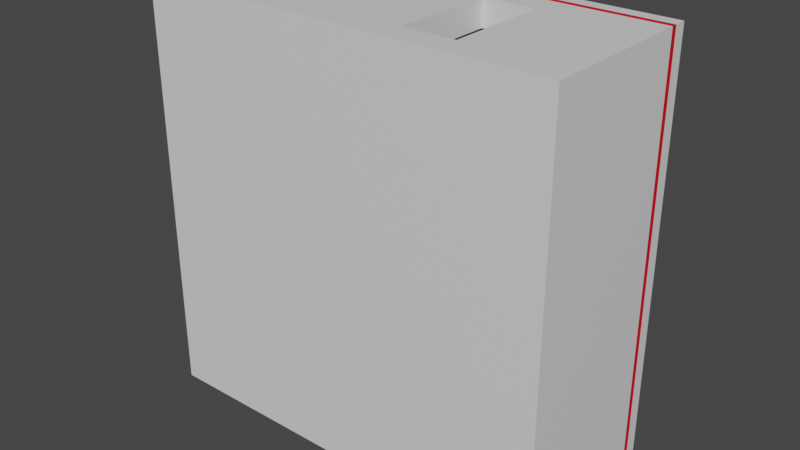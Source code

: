 # Source: storeA.blend  (saved by Blender 2.90.8; exported with 4.5.12 LTS)
import bpy
from mathutils import Matrix  # noqa: F401  (used for matrix-valued properties, if any)

bpy.ops.wm.read_factory_settings(use_empty=True)
scene = bpy.context.scene
scene.name = 'Scene'

# ---- collections
col_collection = bpy.data.collections.new('Collection'); scene.collection.children.link(col_collection)

# ---- materials (node trees are filled in below, after node groups)
mat_material = bpy.data.materials.new('Material')
mat_material.alpha_threshold = 0.0
mat_material.use_transparent_shadow = False
mat_material.line_color = (0.0, 0.0, 0.0, 1.0)
mat_trim = bpy.data.materials.new('Trim')
mat_trim.use_transparent_shadow = False
mat_floor = bpy.data.materials.new('Floor')
mat_floor.use_transparent_shadow = False

# ---- material node trees
mat_material.use_nodes = True; mat_material.node_tree.nodes.clear()
_N = mat_material.node_tree.nodes; _L = mat_material.node_tree.links
n0 = _N.new('ShaderNodeOutputMaterial'); n0.name = 'Material Output'; n0.location = (300, 300)
n1 = _N.new('ShaderNodeBsdfPrincipled'); n1.name = 'Principled BSDF'; n1.location = (10, 300)
n1.distribution = 'GGX'
n1.subsurface_method = 'BURLEY'
n1.inputs[2].default_value = 0.4
n1.inputs[3].default_value = 1.45
n1.inputs[27].default_value = (0.0, 0.0, 0.0, 1.0)
n1.inputs[28].default_value = 1.0
_L.new(n1.outputs[0], n0.inputs[0])
n0.is_active_output = True
mat_trim.use_nodes = True; mat_trim.node_tree.nodes.clear()
_N = mat_trim.node_tree.nodes; _L = mat_trim.node_tree.links
n0 = _N.new('ShaderNodeBsdfPrincipled'); n0.name = 'Principled BSDF'; n0.location = (10, 300)
n0.distribution = 'GGX'
n0.subsurface_method = 'BURLEY'
n0.inputs[0].default_value = (0.8, 0.0, 0.0116, 1.0)
n0.inputs[3].default_value = 1.45
n0.inputs[27].default_value = (0.0, 0.0, 0.0, 1.0)
n0.inputs[28].default_value = 1.0
n1 = _N.new('ShaderNodeOutputMaterial'); n1.name = 'Material Output'; n1.location = (300, 300)
_L.new(n0.outputs[0], n1.inputs[0])
n1.is_active_output = True
mat_floor.use_nodes = True; mat_floor.node_tree.nodes.clear()
_N = mat_floor.node_tree.nodes; _L = mat_floor.node_tree.links
n0 = _N.new('ShaderNodeBsdfPrincipled'); n0.name = 'Principled BSDF'; n0.location = (10, 300)
n0.distribution = 'GGX'
n0.subsurface_method = 'BURLEY'
n0.inputs[0].default_value = (0.1282, 0.1282, 0.1282, 1.0)
n0.inputs[3].default_value = 1.45
n0.inputs[27].default_value = (0.0, 0.0, 0.0, 1.0)
n0.inputs[28].default_value = 1.0
n1 = _N.new('ShaderNodeOutputMaterial'); n1.name = 'Material Output'; n1.location = (300, 300)
_L.new(n0.outputs[0], n1.inputs[0])
n1.is_active_output = True

# ---- world
world_world = bpy.data.worlds.new('World'); scene.world = world_world
world_world.use_nodes = True; world_world.node_tree.nodes.clear()
_N = world_world.node_tree.nodes; _L = world_world.node_tree.links
n0 = _N.new('ShaderNodeOutputWorld'); n0.name = 'World Output'; n0.location = (300, 300)
n1 = _N.new('ShaderNodeBackground'); n1.name = 'Background'; n1.location = (10, 300)
n1.inputs[0].default_value = (0.05088, 0.05088, 0.05088, 1.0)
_L.new(n1.outputs[0], n0.inputs[0])
n0.is_active_output = True
world_world.color = (0.05088, 0.05088, 0.05088)
world_world.use_sun_shadow = False
world_world.sun_shadow_jitter_overblur = 0.0

# ---- meshes
me_cube = bpy.data.meshes.new('Cube')
me_cube.from_pydata([(1.0, 1.0, -1.0), (1.0, 2.384e-07, -1.0), (1.0, 1.0, 1.0), (1.0, 0.0, 1.0), (-1.0, 1.0, -1.0), (-1.0, 2.384e-07, -1.0), (-1.0, 1.0, 1.0), (-1.0, 0.0, 1.0), (2.0, 1.0, -1.0), (2.0, 2.384e-07, -1.0), (2.0, 1.0, 1.0), (2.0, 0.0, 1.0), (-2.0, 2.384e-07, -1.0), (-2.0, 0.0, 1.0), (-2.0, 1.0, 1.0), (-2.0, 1.0, -1.0), (1.0, 7.153e-07, -2.0), (-1.0, 7.153e-07, -2.0), (1.0, 1.0, -2.0), (-1.0, 1.0, -2.0), (2.0, 1.0, -2.0), (2.0, 7.153e-07, -2.0), (-2.0, 1.0, -2.0), (-2.0, 7.153e-07, -2.0), (-1.0, 0.0, 2.0), (-1.0, 1.0, 2.0), (1.0, 1.0, 2.0), (1.0, 0.0, 2.0), (2.0, 1.0, 2.0), (2.0, 0.0, 2.0), (-2.0, 0.0, 2.0), (-2.0, 1.0, 2.0), (-1.0, -4.768e-07, 4.0), (-1.0, 1.0, 4.0), (1.0, 1.0, 4.0), (1.0, -4.768e-07, 4.0), (2.0, 1.0, 4.0), (2.0, -4.768e-07, 4.0), (-2.0, -4.768e-07, 4.0), (-2.0, 1.0, 4.0), (-4.0, 2.384e-07, -1.0), (-4.0, 0.0, 1.0), (-4.0, 1.0, 1.0), (-4.0, 1.0, -1.0), (-4.0, 1.0, -2.0), (-4.0, 7.153e-07, -2.0), (-4.0, -4.768e-07, 4.0), (-4.0, 0.0, 2.0), (-4.0, 1.0, 2.0), (-4.0, 1.0, 4.0), (-4.0, 4.768e-07, -4.0), (-2.0, 4.768e-07, -4.0), (1.0, 4.768e-07, -4.0), (-1.0, 4.768e-07, -4.0), (1.0, 1.0, -4.0), (-1.0, 1.0, -4.0), (2.0, 1.0, -4.0), (2.0, 4.768e-07, -4.0), (-2.0, 1.0, -4.0), (-4.0, 1.0, -4.0), (4.0, 0.0, 1.0), (4.0, 0.0, 2.0), (4.0, 1.0, -1.0), (4.0, 2.384e-07, -1.0), (4.0, 1.0, 1.0), (4.0, 1.0, -4.0), (4.0, 1.0, -2.0), (4.0, 7.153e-07, -2.0), (4.0, 4.768e-07, -4.0), (4.0, 1.0, 2.0), (4.0, 1.0, 4.0), (4.0, -4.768e-07, 4.0), (-4.0, 9.537e-07, -5.0), (-2.0, 9.537e-07, -5.0), (1.0, 9.537e-07, -5.0), (-1.0, 9.537e-07, -5.0), (1.0, 1.0, -5.0), (-1.0, 1.0, -5.0), (2.0, 1.0, -5.0), (2.0, 9.537e-07, -5.0), (-2.0, 1.0, -5.0), (-4.0, 1.0, -5.0), (4.0, 1.0, -5.0), (4.0, 9.537e-07, -5.0), (-5.0, 2.384e-07, -1.0), (-5.0, 0.0, 1.0), (-5.0, 1.0, 1.0), (-5.0, 1.0, -1.0), (-5.0, 1.0, -2.0), (-5.0, 7.153e-07, -2.0), (-5.0, -4.768e-07, 4.0), (-5.0, 0.0, 2.0), (-5.0, 1.0, 2.0), (-5.0, 1.0, 4.0), (-5.0, 9.537e-07, -5.0), (-5.0, 4.768e-07, -4.0), (-5.0, 1.0, -4.0), (-5.0, 1.0, -5.0), (-1.0, -4.768e-07, 5.0), (-1.0, 1.0, 5.0), (1.0, 1.0, 5.0), (1.0, -4.768e-07, 5.0), (2.0, 1.0, 5.0), (2.0, -4.768e-07, 5.0), (-2.0, -4.768e-07, 5.0), (-2.0, 1.0, 5.0), (-5.0, 1.0, 5.0), (-4.0, 1.0, 5.0), (-4.0, -4.768e-07, 5.0), (4.0, 1.0, 5.0), (4.0, -4.768e-07, 5.0), (-5.0, -4.768e-07, 5.0), (5.0, 0.0, 1.0), (5.0, 0.0, 2.0), (5.0, 1.0, -1.0), (5.0, 2.384e-07, -1.0), (5.0, 1.0, 1.0), (5.0, 1.0, -4.0), (5.0, 1.0, -2.0), (5.0, 7.153e-07, -2.0), (5.0, 4.768e-07, -4.0), (5.0, 1.0, 2.0), (5.0, 1.0, 4.0), (5.0, -4.768e-07, 4.0), (5.0, 1.0, -5.0), (5.0, 9.537e-07, -5.0), (5.0, 1.0, 5.0), (5.0, -4.768e-07, 5.0), (-4.0, 1.431e-06, -7.0), (-2.0, 1.431e-06, -7.0), (1.0, 1.431e-06, -7.0), (-1.0, 1.431e-06, -7.0), (1.0, 1.0, -7.0), (-1.0, 1.0, -7.0), (2.0, 1.0, -7.0), (2.0, 1.431e-06, -7.0), (-2.0, 1.0, -7.0), (-4.0, 1.0, -7.0), (4.0, 1.0, -7.0), (4.0, 1.431e-06, -7.0), (-5.0, 1.0, -7.0), (-5.0, 1.431e-06, -7.0), (5.0, 1.0, -7.0), (5.0, 1.431e-06, -7.0), (-4.0, 1.431e-06, -8.0), (-2.0, 1.431e-06, -8.0), (1.0, 1.431e-06, -8.0), (-1.0, 1.431e-06, -8.0), (1.0, 1.0, -8.0), (-1.0, 1.0, -8.0), (2.0, 1.0, -8.0), (2.0, 1.431e-06, -8.0), (-2.0, 1.0, -8.0), (-4.0, 1.0, -8.0), (4.0, 1.0, -8.0), (4.0, 1.431e-06, -8.0), (-5.0, 1.0, -8.0), (-5.0, 1.431e-06, -8.0), (5.0, 1.0, -8.0), (5.0, 1.431e-06, -8.0), (-7.0, 2.384e-07, -1.0), (-7.0, 0.0, 1.0), (-7.0, 1.0, 1.0), (-7.0, 1.0, -1.0), (-7.0, 1.0, -2.0), (-7.0, 7.153e-07, -2.0), (-7.0, -4.768e-07, 4.0), (-7.0, 0.0, 2.0), (-7.0, 1.0, 2.0), (-7.0, 1.0, 4.0), (-7.0, 9.537e-07, -5.0), (-7.0, 4.768e-07, -4.0), (-7.0, 1.0, -4.0), (-7.0, 1.0, -5.0), (-7.0, -4.768e-07, 5.0), (-7.0, 1.0, 5.0), (-7.0, 1.0, -7.0), (-7.0, 1.431e-06, -7.0), (-7.0, 1.0, -8.0), (-7.0, 1.431e-06, -8.0), (-8.0, 2.384e-07, -1.0), (-8.0, 0.0, 1.0), (-8.0, 1.0, 1.0), (-8.0, 1.0, -1.0), (-8.0, 1.0, -2.0), (-8.0, 7.153e-07, -2.0), (-8.0, -4.768e-07, 4.0), (-8.0, 0.0, 2.0), (-8.0, 1.0, 2.0), (-8.0, 1.0, 4.0), (-8.0, 9.537e-07, -5.0), (-8.0, 4.768e-07, -4.0), (-8.0, 1.0, -4.0), (-8.0, 1.0, -5.0), (-8.0, -4.768e-07, 5.0), (-8.0, 1.0, 5.0), (-8.0, 1.0, -7.0), (-8.0, 1.431e-06, -7.0), (-8.0, 1.0, -8.0), (-8.0, 1.431e-06, -8.0), (5.0, 1.0, 7.0), (4.0, 1.0, 7.0), (4.0, -9.537e-07, 7.0), (5.0, -9.537e-07, 7.0), (-1.0, -9.537e-07, 7.0), (-1.0, 1.0, 7.0), (1.0, 1.0, 7.0), (1.0, -9.537e-07, 7.0), (2.0, 1.0, 7.0), (2.0, -9.537e-07, 7.0), (-2.0, -9.537e-07, 7.0), (-2.0, 1.0, 7.0), (-5.0, 1.0, 7.0), (-4.0, 1.0, 7.0), (-4.0, -9.537e-07, 7.0), (-5.0, -9.537e-07, 7.0), (-7.0, -9.537e-07, 7.0), (-7.0, 1.0, 7.0), (-8.0, -9.537e-07, 7.0), (-8.0, 1.0, 7.0), (5.0, 1.0, 8.0), (4.0, 1.0, 8.0), (4.0, -9.537e-07, 8.0), (5.0, -9.537e-07, 8.0), (-1.0, -9.537e-07, 8.0), (-1.0, 1.0, 8.0), (1.0, 1.0, 8.0), (1.0, -9.537e-07, 8.0), (2.0, 1.0, 8.0), (2.0, -9.537e-07, 8.0), (-2.0, -9.537e-07, 8.0), (-2.0, 1.0, 8.0), (-5.0, 1.0, 8.0), (-4.0, 1.0, 8.0), (-4.0, -9.537e-07, 8.0), (-5.0, -9.537e-07, 8.0), (-7.0, -9.537e-07, 8.0), (-7.0, 1.0, 8.0), (-8.0, -9.537e-07, 8.0), (-8.0, 1.0, 8.0), (7.0, 1.0, -7.0), (7.0, 1.0, -5.0), (7.0, 9.537e-07, -5.0), (7.0, 1.431e-06, -7.0), (7.0, 0.0, 1.0), (7.0, 0.0, 2.0), (7.0, 1.0, -1.0), (7.0, 2.384e-07, -1.0), (7.0, 1.0, 1.0), (7.0, 1.0, -4.0), (7.0, 1.0, -2.0), (7.0, 7.153e-07, -2.0), (7.0, 4.768e-07, -4.0), (7.0, 1.0, 2.0), (7.0, 1.0, 4.0), (7.0, -4.768e-07, 4.0), (7.0, 1.0, 5.0), (7.0, -4.768e-07, 5.0), (7.0, 1.0, -8.0), (7.0, 1.431e-06, -8.0), (7.0, 1.0, 7.0), (7.0, -9.537e-07, 7.0), (7.0, 1.0, 8.0), (7.0, -9.537e-07, 8.0), (8.0, 1.0, -7.0), (8.0, 1.0, -5.0), (8.0, 9.537e-07, -5.0), (8.0, 1.431e-06, -7.0), (8.0, 0.0, 1.0), (8.0, 0.0, 2.0), (8.0, 1.0, -1.0), (8.0, 2.384e-07, -1.0), (8.0, 1.0, 1.0), (8.0, 1.0, -4.0), (8.0, 1.0, -2.0), (8.0, 7.153e-07, -2.0), (8.0, 4.768e-07, -4.0), (8.0, 1.0, 2.0), (8.0, 1.0, 4.0), (8.0, -4.768e-07, 4.0), (8.0, 1.0, 5.0), (8.0, -4.768e-07, 5.0), (8.0, 1.0, -8.0), (8.0, 1.431e-06, -8.0), (8.0, 1.0, 7.0), (8.0, -9.537e-07, 7.0), (8.0, 1.0, 8.0), (8.0, -9.537e-07, 8.0), (-7.0, 5.0, -7.0), (-5.0, 5.0, -7.0), (-5.0, 5.0, -8.0), (-7.0, 5.0, -8.0), (-7.0, 5.0, 7.0), (-7.0, 5.0, 5.0), (7.0, 5.0, 7.0), (5.0, 5.0, 7.0), (5.0, 5.0, 8.0), (7.0, 5.0, 8.0), (5.0, 5.0, -8.0), (7.0, 5.0, -8.0), (-1.0, 5.0, -7.0), (1.0, 5.0, -7.0), (4.0, 5.0, -8.0), (4.0, 5.0, -7.0), (2.0, 5.0, -7.0), (5.0, 5.0, -7.0), (-2.0, 5.0, -7.0), (1.0, 5.0, -8.0), (-4.0, 5.0, -7.0), (2.0, 5.0, -8.0), (-1.0, 5.0, -8.0), (-2.0, 5.0, -8.0), (-4.0, 5.0, -8.0), (-8.0, 5.0, -5.0), (-7.0, 5.0, -5.0), (-8.0, 5.0, -7.0), (-7.0, 5.0, 1.0), (-7.0, 5.0, -1.0), (-7.0, 5.0, -2.0), (-7.0, 5.0, 2.0), (-8.0, 5.0, -2.0), (-7.0, 5.0, 4.0), (-7.0, 5.0, -4.0), (-8.0, 5.0, -4.0), (-8.0, 5.0, 5.0), (-8.0, 5.0, 7.0), (-8.0, 5.0, 1.0), (-8.0, 5.0, -1.0), (-8.0, 5.0, 2.0), (-8.0, 5.0, 4.0), (-8.0, 5.0, -8.0), (4.0, 5.0, 7.0), (4.0, 5.0, 8.0), (2.0, 5.0, 7.0), (2.0, 5.0, 8.0), (1.0, 5.0, 7.0), (-1.0, 5.0, 7.0), (-8.0, 5.0, 8.0), (-2.0, 4.993, 7.0), (-5.0, 5.0, 7.0), (-4.0, 4.993, 7.0), (-1.0, 5.0, 8.0), (-2.0, 4.993, 8.0), (1.0, 5.0, 8.0), (-5.0, 5.0, 8.0), (-4.0, 4.993, 8.0), (-7.0, 5.0, 8.0), (7.0, 5.0, -7.0), (7.0, 5.0, -5.0), (7.0, 5.0, 1.0), (8.0, 5.0, 1.0), (7.0, 5.0, -1.0), (7.0, 5.0, -4.0), (7.0, 5.0, -2.0), (7.0, 5.0, 2.0), (7.0, 5.0, 4.0), (8.0, 5.0, -8.0), (8.0, 5.0, -2.0), (8.0, 5.0, -1.0), (7.0, 5.0, 5.0), (8.0, 5.0, -7.0), (8.0, 5.0, -5.0), (8.0, 5.0, -4.0), (8.0, 5.0, 2.0), (8.0, 5.0, 4.0), (8.0, 5.0, 5.0), (8.0, 5.0, 7.0), (8.0, 5.0, 8.0), (-7.0, 6.0, -7.0), (-5.0, 6.0, -7.0), (-5.0, 6.0, -8.0), (-7.0, 6.0, -8.0), (-7.0, 6.0, 7.0), (-7.0, 6.0, 5.0), (7.0, 6.0, 7.0), (5.0, 6.0, 7.0), (5.0, 6.0, 8.0), (7.0, 6.0, 8.0), (5.0, 6.0, -8.0), (7.0, 6.0, -8.0), (-1.0, 6.0, -7.0), (1.0, 6.0, -7.0), (4.0, 6.0, -8.0), (4.0, 6.0, -7.0), (2.0, 6.0, -7.0), (5.0, 6.0, -7.0), (-2.0, 6.0, -7.0), (1.0, 6.0, -8.0), (-4.0, 6.0, -7.0), (2.0, 6.0, -8.0), (-1.0, 6.0, -8.0), (-2.0, 6.0, -8.0), (-4.0, 6.0, -8.0), (-8.0, 6.0, -5.0), (-7.0, 6.0, -5.0), (-8.0, 6.0, -7.0), (-7.0, 6.0, 1.0), (-7.0, 6.0, -1.0), (-7.0, 6.0, -2.0), (-7.0, 6.0, 2.0), (-8.0, 6.0, -2.0), (-7.0, 6.0, 4.0), (-7.0, 6.0, -4.0), (-8.0, 6.0, -4.0), (-8.0, 6.0, 5.0), (-8.0, 6.0, 7.0), (-8.0, 6.0, 1.0), (-8.0, 6.0, -1.0), (-8.0, 6.0, 2.0), (-8.0, 6.0, 4.0), (-8.0, 6.0, -8.0), (4.0, 6.0, 7.0), (4.0, 6.0, 8.0), (2.0, 6.0, 7.0), (2.0, 6.0, 8.0), (1.0, 6.0, 7.0), (-1.0, 6.0, 7.0), (-8.0, 6.0, 8.0), (-2.0, 6.0, 7.0), (-5.0, 6.0, 7.0), (-4.0, 6.0, 7.0), (-1.0, 6.0, 8.0), (-2.0, 6.0, 8.0), (1.0, 6.0, 8.0), (-5.0, 6.0, 8.0), (-4.0, 6.0, 8.0), (-7.0, 6.0, 8.0), (7.0, 6.0, -7.0), (7.0, 6.0, -5.0), (7.0, 6.0, 1.0), (8.0, 6.0, 1.0), (7.0, 6.0, -1.0), (7.0, 6.0, -4.0), (7.0, 6.0, -2.0), (7.0, 6.0, 2.0), (7.0, 6.0, 4.0), (8.0, 6.0, -8.0), (8.0, 6.0, -2.0), (8.0, 6.0, -1.0), (7.0, 6.0, 5.0), (8.0, 6.0, -7.0), (8.0, 6.0, -5.0), (8.0, 6.0, -4.0), (8.0, 6.0, 2.0), (8.0, 6.0, 4.0), (8.0, 6.0, 5.0), (8.0, 6.0, 7.0), (8.0, 6.0, 8.0), (-7.0, 6.224, -7.0), (-5.0, 6.224, -7.0), (-5.0, 6.224, -8.0), (-7.0, 6.224, -8.0), (-7.0, 6.224, 7.0), (-7.0, 6.224, 5.0), (7.0, 6.224, 7.0), (5.0, 6.224, 7.0), (5.0, 6.224, 8.0), (7.0, 6.224, 8.0), (5.0, 6.224, -8.0), (7.0, 6.224, -8.0), (-1.0, 6.224, -7.0), (1.0, 6.224, -7.0), (4.0, 6.224, -8.0), (4.0, 6.224, -7.0), (2.0, 6.224, -7.0), (5.0, 6.224, -7.0), (-2.0, 6.224, -7.0), (1.0, 6.224, -8.0), (-4.0, 6.224, -7.0), (2.0, 6.224, -8.0), (-1.0, 6.224, -8.0), (-2.0, 6.224, -8.0), (-4.0, 6.224, -8.0), (-8.0, 6.224, -5.0), (-7.0, 6.224, -5.0), (-8.0, 6.224, -7.0), (-7.0, 6.224, 1.0), (-7.0, 6.224, -1.0), (-7.0, 6.224, -2.0), (-7.0, 6.224, 2.0), (-8.0, 6.224, -2.0), (-7.0, 6.224, 4.0), (-7.0, 6.224, -4.0), (-8.0, 6.224, -4.0), (-8.0, 6.224, 5.0), (-8.0, 6.224, 7.0), (-8.0, 6.224, 1.0), (-8.0, 6.224, -1.0), (-8.0, 6.224, 2.0), (-8.0, 6.224, 4.0), (-8.0, 6.224, -8.0), (4.0, 6.224, 7.0), (4.0, 6.224, 8.0), (2.0, 6.224, 7.0), (2.0, 6.224, 8.0), (1.0, 6.224, 7.0), (-1.0, 6.224, 7.0), (-8.0, 6.224, 8.0), (-2.0, 6.224, 7.0), (-5.0, 6.224, 7.0), (-4.0, 6.224, 7.0), (-1.0, 6.224, 8.0), (-2.0, 6.224, 8.0), (1.0, 6.224, 8.0), (-5.0, 6.224, 8.0), (-4.0, 6.224, 8.0), (-7.0, 6.224, 8.0), (7.0, 6.224, -7.0), (7.0, 6.224, -5.0), (7.0, 6.224, 1.0), (8.0, 6.224, 1.0), (7.0, 6.224, -1.0), (7.0, 6.224, -4.0), (7.0, 6.224, -2.0), (7.0, 6.224, 2.0), (7.0, 6.224, 4.0), (8.0, 6.224, -8.0), (8.0, 6.224, -2.0), (8.0, 6.224, -1.0), (7.0, 6.224, 5.0), (8.0, 6.224, -7.0), (8.0, 6.224, -5.0), (8.0, 6.224, -4.0), (8.0, 6.224, 2.0), (8.0, 6.224, 4.0), (8.0, 6.224, 5.0), (8.0, 6.224, 7.0), (8.0, 6.224, 8.0), (-7.0, 6.711, -7.0), (-5.0, 6.711, -7.0), (-5.0, 6.711, -8.0), (-7.0, 6.711, -8.0), (-7.0, 6.711, 7.0), (-7.0, 6.711, 5.0), (7.0, 6.711, 7.0), (5.0, 6.711, 7.0), (5.0, 6.711, 8.0), (7.0, 6.711, 8.0), (5.0, 6.711, -8.0), (7.0, 6.711, -8.0), (-1.0, 6.711, -7.0), (1.0, 6.711, -7.0), (4.0, 6.711, -8.0), (4.0, 6.711, -7.0), (2.0, 6.711, -7.0), (5.0, 6.711, -7.0), (-2.0, 6.711, -7.0), (1.0, 6.711, -8.0), (-4.0, 6.711, -7.0), (2.0, 6.711, -8.0), (-1.0, 6.711, -8.0), (-2.0, 6.711, -8.0), (-4.0, 6.711, -8.0), (-8.0, 6.711, -5.0), (-7.0, 6.711, -5.0), (-8.0, 6.711, -7.0), (-7.0, 6.711, 1.0), (-7.0, 6.711, -1.0), (-7.0, 6.711, -2.0), (-7.0, 6.711, 2.0), (-8.0, 6.711, -2.0), (-7.0, 6.711, 4.0), (-7.0, 6.711, -4.0), (-8.0, 6.711, -4.0), (-8.0, 6.711, 5.0), (-8.0, 6.711, 7.0), (-8.0, 6.711, 1.0), (-8.0, 6.711, -1.0), (-8.0, 6.711, 2.0), (-8.0, 6.711, 4.0), (-8.0, 6.711, -8.0), (4.0, 6.711, 7.0), (4.0, 6.711, 8.0), (2.0, 6.711, 7.0), (2.0, 6.711, 8.0), (1.0, 6.711, 7.0), (-1.0, 6.711, 7.0), (-8.0, 6.711, 8.0), (-2.0, 6.711, 7.0), (-5.0, 6.711, 7.0), (-4.0, 6.711, 7.0), (-1.0, 6.711, 8.0), (-2.0, 6.711, 8.0), (1.0, 6.711, 8.0), (-5.0, 6.711, 8.0), (-4.0, 6.711, 8.0), (-7.0, 6.711, 8.0), (7.0, 6.711, -7.0), (7.0, 6.711, -5.0), (7.0, 6.711, 1.0), (8.0, 6.711, 1.0), (7.0, 6.711, -1.0), (7.0, 6.711, -4.0), (7.0, 6.711, -2.0), (7.0, 6.711, 2.0), (7.0, 6.711, 4.0), (8.0, 6.711, -8.0), (8.0, 6.711, -2.0), (8.0, 6.711, -1.0), (7.0, 6.711, 5.0), (8.0, 6.711, -7.0), (8.0, 6.711, -5.0), (8.0, 6.711, -4.0), (8.0, 6.711, 2.0), (8.0, 6.711, 4.0), (8.0, 6.711, 5.0), (8.0, 6.711, 7.0), (8.0, 6.711, 8.0), (-4.0, 2.993, 7.0), (-2.0, 2.993, 7.0), (-3.0, 1.0, 7.0), (-3.0, 1.0, 8.0), (-3.0, 4.993, 7.0), (-3.0, 4.993, 8.0), (-2.0, 2.993, 8.0), (-4.0, 2.993, 8.0), (-3.0, 2.993, 8.0), (-3.0, 2.993, 7.0), (-7.0, 3.0, 4.0), (-7.0, 1.0, 2.384e-07), (-7.0, 1.0, 3.0), (-7.0, 1.0, -3.0), (-8.0, 1.0, 2.384e-07), (-8.0, 1.0, 3.0), (-8.0, 1.0, -3.0), (-7.0, 3.0, 2.0), (-7.0, 3.0, 1.0), (-8.0, 3.0, 4.0), (-7.0, 5.0, 7.153e-07), (-7.0, 5.0, 3.0), (-7.0, 5.0, -3.0), (-8.0, 5.0, 7.153e-07), (-8.0, 5.0, 3.0), (-8.0, 5.0, -3.0), (-7.0, 3.0, -4.0), (-7.0, 3.0, -2.0), (-8.0, 3.0, 1.0), (-8.0, 3.0, -1.0), (-8.0, 3.0, -2.0), (-8.0, 3.0, 2.0), (-8.0, 3.0, -4.0), (-7.0, 3.0, -1.0), (-8.0, 3.0, -3.0), (-7.0, 3.0, 4.768e-07), (-8.0, 3.0, 3.0), (-7.0, 3.0, 3.0), (-7.0, 3.0, -3.0), (-8.0, 3.0, 4.768e-07), (2.0, 2.197, -4.0), (1.0, 2.197, -4.0), (1.0, 2.197, -5.0), (4.0, 2.197, -4.0), (2.0, 2.197, -5.0), (4.0, 2.197, -5.0), (5.0, 2.197, -5.0), (5.0, 2.197, -4.0), (7.0, 2.197, -5.0), (7.0, 2.197, -4.0), (2.0, 2.354, -4.0), (1.0, 2.354, -4.0), (1.0, 2.354, -5.0), (4.0, 2.354, -4.0), (2.0, 2.354, -5.0), (4.0, 2.354, -5.0), (5.0, 2.354, -5.0), (5.0, 2.354, -4.0), (7.0, 2.354, -5.0), (7.0, 2.354, -4.0), (2.0, 2.197, -3.898), (0.9278, 2.197, -3.928), (0.8978, 2.197, -5.0), (4.0, 2.197, -3.898), (0.8978, 2.354, -5.0), (5.0, 2.197, -3.898), (7.0, 2.197, -3.898), (2.0, 2.354, -3.898), (0.9278, 2.354, -3.928), (4.0, 2.354, -3.898), (5.0, 2.354, -3.898), (7.0, 2.354, -3.898)], [], [(0, 4, 6, 2), (10, 2, 26, 28), (6, 4, 15, 14), (5, 1, 3, 7), (0, 2, 10, 8), (4, 0, 18, 19), (56, 20, 66, 65), (13, 7, 24, 30), (10, 28, 69, 64), (3, 1, 9, 11), (110, 71, 123, 127), (1, 5, 17, 16), (3, 11, 29, 27), (5, 7, 13, 12), (72, 50, 95, 94), (23, 45, 50, 51), (44, 22, 58, 59), (9, 1, 16, 21), (0, 8, 20, 18), (5, 12, 23, 17), (15, 4, 19, 22), (15, 22, 44, 43), (28, 26, 34, 36), (39, 31, 48, 49), (30, 24, 32, 38), (6, 14, 31, 25), (23, 12, 40, 45), (7, 3, 27, 24), (2, 6, 25, 26), (59, 58, 80, 81), (33, 39, 105, 99), (39, 49, 107, 105), (90, 46, 108, 111), (24, 27, 35, 32), (25, 31, 39, 33), (27, 29, 37, 35), (20, 8, 62, 66), (26, 25, 33, 34), (47, 46, 90, 91), (43, 44, 88, 87), (45, 40, 84, 89), (49, 48, 92, 93), (14, 15, 43, 42), (12, 13, 41, 40), (30, 38, 46, 47), (31, 14, 42, 48), (13, 30, 47, 41), (11, 9, 63, 60), (52, 53, 75, 74), (64, 69, 121, 116), (50, 45, 89, 95), (55, 54, 76, 77), (22, 19, 55, 58), (18, 20, 56, 54), (17, 23, 51, 53), (21, 16, 52, 57), (19, 18, 54, 55), (16, 17, 53, 52), (68, 83, 125, 120), (62, 64, 116, 114), (70, 109, 126, 122), (66, 62, 114, 118), (142, 124, 241, 240), (35, 37, 103, 101), (37, 29, 61, 71), (8, 10, 64, 62), (28, 36, 70, 69), (29, 11, 60, 61), (9, 21, 67, 63), (21, 57, 68, 67), (80, 77, 133, 136), (74, 75, 131, 130), (83, 79, 135, 139), (73, 72, 128, 129), (223, 203, 261, 263), (249, 241, 656, 657), (58, 55, 77, 80), (117, 249, 657, 655), (68, 57, 79, 83), (53, 51, 73, 75), (51, 50, 72, 73), (57, 52, 74, 79), (91, 90, 166, 167), (96, 97, 173, 172), (157, 141, 177, 179), (87, 88, 164, 163), (94, 95, 171, 170), (280, 278, 364, 365), (40, 41, 85, 84), (59, 81, 97, 96), (79, 74, 130, 135), (41, 47, 91, 85), (48, 42, 86, 92), (42, 43, 87, 86), (44, 59, 96, 88), (36, 34, 100, 102), (100, 99, 205, 206), (104, 98, 204, 210), (109, 102, 208, 201), (99, 105, 211, 205), (103, 110, 202, 209), (194, 174, 216, 218), (38, 32, 98, 104), (34, 33, 99, 100), (37, 71, 110, 103), (46, 38, 104, 108), (70, 36, 102, 109), (32, 35, 101, 98), (49, 93, 106, 107), (89, 84, 160, 165), (56, 65, 651, 648), (114, 116, 248, 246), (638, 637, 327, 320), (126, 200, 260, 256), (282, 258, 299, 356), (120, 125, 242, 252), (118, 114, 246, 250), (60, 63, 115, 112), (76, 54, 649, 650), (65, 66, 118, 117), (69, 70, 122, 121), (71, 61, 113, 123), (67, 68, 120, 119), (61, 60, 112, 113), (78, 82, 138, 134), (63, 67, 119, 115), (130, 131, 147, 146), (139, 135, 151, 155), (129, 128, 144, 145), (135, 130, 146, 151), (225, 226, 343, 341), (195, 219, 325, 324), (133, 132, 301, 300), (75, 73, 129, 131), (72, 94, 141, 128), (77, 76, 132, 133), (81, 80, 136, 137), (97, 81, 137, 140), (141, 94, 170, 177), (82, 124, 142, 138), (125, 83, 139, 143), (76, 78, 134, 132), (151, 150, 154, 155), (147, 149, 148, 146), (146, 148, 150, 151), (149, 147, 145, 152), (152, 145, 144, 153), (153, 144, 157, 156), (155, 154, 158, 159), (93, 92, 168, 620, 169), (273, 265, 361, 362), (128, 141, 157, 144), (131, 129, 145, 147), (262, 286, 367, 297), (253, 254, 355, 354), (159, 158, 258, 259), (637, 647, 643, 641), (143, 139, 155, 159), (642, 638, 635, 646), (248, 253, 354, 349), (178, 179, 199, 198), (615, 616, 617, 608), (171, 165, 185, 191), (221, 220, 296, 332), (161, 167, 187, 181), (158, 154, 302, 298), (177, 170, 190, 197), (84, 85, 161, 160), (97, 140, 176, 173), (174, 111, 215, 216), (88, 96, 172, 621, 164), (85, 91, 167, 161), (95, 89, 165, 171), (90, 111, 174, 166), (92, 86, 162, 168), (156, 157, 179, 178), (86, 87, 163, 619, 162), (106, 93, 169, 175), (185, 184, 624, 192, 191), (181, 182, 622, 183, 180), (180, 183, 184, 185), (188, 187, 186, 189, 623), (182, 181, 187, 188), (191, 192, 193, 190), (189, 186, 194, 195), (190, 193, 196, 197), (197, 196, 198, 199), (239, 237, 346, 337), (172, 173, 314, 322, 634), (179, 177, 197, 199), (165, 160, 180, 185), (166, 174, 194, 186), (170, 171, 191, 190), (250, 246, 351, 353), (198, 196, 315, 330), (213, 212, 339, 340, 608), (167, 166, 186, 187), (160, 161, 181, 180), (218, 216, 236, 238), (278, 277, 363, 364), (153, 156, 290, 312), (627, 329, 321, 618), (210, 204, 224, 230), (201, 208, 228, 221), (219, 218, 238, 239), (237, 232, 344, 346), (209, 202, 222, 229), (126, 109, 201, 200), (107, 106, 212, 213), (98, 101, 207, 204), (111, 108, 214, 215), (105, 107, 213, 610, 211), (102, 100, 206, 208), (195, 194, 218, 219), (106, 175, 217, 212), (108, 104, 210, 214), (110, 127, 203, 202), (101, 103, 209, 207), (221, 222, 223, 220), (230, 231, 611, 233, 234), (227, 226, 225, 224), (226, 227, 229, 228), (224, 225, 231, 230), (228, 229, 222, 221), (234, 233, 232, 235), (235, 232, 237, 236), (236, 237, 239, 238), (204, 207, 227, 224), (215, 214, 234, 235), (115, 119, 251, 247), (196, 193, 313, 315), (142, 240, 347, 305), (205, 211, 609, 338, 336), (214, 210, 230, 234), (207, 209, 229, 227), (277, 272, 350, 363), (202, 203, 223, 222), (216, 215, 235, 236), (220, 262, 297, 296), (625, 626, 316, 319), (244, 247, 271, 268), (260, 200, 295, 294), (249, 250, 353, 352), (138, 142, 305, 303), (243, 259, 283, 267), (252, 242, 266, 276), (259, 258, 282, 283), (270, 274, 357, 358), (263, 261, 285, 287), (116, 121, 253, 248), (203, 127, 257, 261), (112, 115, 247, 244), (125, 143, 243, 242), (117, 118, 250, 249), (122, 126, 256, 254), (121, 122, 254, 253), (143, 159, 259, 243), (127, 123, 255, 257), (123, 113, 245, 255), (119, 120, 252, 251), (113, 112, 244, 245), (220, 223, 263, 262), (281, 280, 284, 285), (265, 266, 267, 264), (279, 278, 280, 281), (273, 276, 266, 265), (271, 270, 272, 268), (270, 271, 275, 274), (268, 272, 277, 269), (269, 277, 278, 279), (274, 275, 276, 273), (264, 267, 283, 282), (285, 284, 286, 287), (189, 195, 324, 329, 627), (208, 206, 335, 333), (154, 150, 309, 302), (261, 257, 281, 285), (257, 255, 279, 281), (242, 243, 267, 266), (255, 245, 269, 279), (262, 263, 287, 286), (251, 252, 276, 275), (246, 248, 349, 351), (245, 244, 268, 269), (219, 239, 337, 325), (247, 251, 275, 271), (337, 346, 426, 417), (363, 350, 430, 443), (330, 315, 395, 410), (346, 344, 424, 426), (358, 357, 437, 438), (298, 302, 382, 378), (315, 313, 393, 395), (345, 613, 342, 422, 425), (357, 362, 442, 437), (312, 290, 370, 392), (329, 324, 404, 409), (344, 345, 425, 424), (350, 358, 438, 430), (302, 309, 389, 382), (323, 633, 320, 400, 403), (342, 341, 421, 422), (361, 360, 440, 441), (311, 312, 392, 391), (313, 323, 403, 393), (343, 334, 414, 423), (305, 347, 427, 385), (310, 311, 391, 390), (328, 632, 329, 409, 408), (341, 343, 423, 421), (309, 307, 387, 389), (326, 328, 408, 406), (332, 296, 376, 412), (359, 294, 374, 439), (307, 310, 390, 387), (320, 327, 407, 400), (303, 305, 385, 383), (327, 631, 326, 406, 407), (339, 292, 372, 419), (355, 359, 439, 435), (289, 308, 388, 369), (304, 303, 383, 384), (314, 288, 368, 394), (338, 612, 340, 420, 418), (348, 352, 432, 428), (132, 134, 304, 301), (178, 198, 330, 291), (175, 169, 618, 321, 293), (226, 228, 334, 343), (264, 282, 356, 360), (241, 249, 352, 348), (136, 133, 300, 306), (636, 639, 328, 326), (217, 175, 293, 292), (173, 176, 288, 314), (148, 149, 310, 307), (212, 217, 292, 339), (265, 264, 360, 361), (254, 256, 359, 355), (231, 225, 341, 342, 614), (644, 627, 618, 645), (150, 148, 307, 309), (137, 136, 306, 308), (232, 233, 615, 345, 344), (284, 280, 365, 366), (200, 201, 331, 295), (258, 158, 298, 299), (193, 192, 640, 323, 313), (134, 138, 303, 304), (240, 241, 348, 347), (345, 615, 608, 340), (327, 637, 641, 317), (149, 152, 311, 310), (272, 270, 358, 350), (201, 221, 332, 331), (640, 642, 646, 634), (286, 284, 366, 367), (228, 208, 333, 334), (274, 273, 362, 357), (206, 205, 336, 335), (256, 260, 294, 359), (641, 635, 318, 317), (176, 140, 289, 288), (152, 153, 312, 311), (140, 137, 308, 289), (156, 178, 291, 290), (447, 446, 526, 527), (370, 371, 451, 450), (446, 445, 525, 526), (440, 436, 516, 520), (371, 410, 490, 451), (414, 412, 492, 494), (445, 444, 524, 525), (404, 405, 485, 484), (442, 441, 521, 522), (444, 443, 523, 524), (417, 426, 506, 497), (410, 395, 475, 490), (377, 447, 527, 457), (378, 382, 462, 458), (436, 379, 459, 516), (443, 430, 510, 523), (426, 424, 504, 506), (395, 393, 473, 475), (392, 370, 450, 472), (438, 437, 517, 518), (425, 422, 502, 505), (409, 404, 484, 489), (382, 389, 469, 462), (405, 417, 497, 485), (437, 442, 522, 517), (424, 425, 505, 504), (403, 400, 480, 483), (391, 392, 472, 471), (430, 438, 518, 510), (422, 421, 501, 502), (393, 403, 483, 473), (390, 391, 471, 470), (441, 440, 520, 521), (379, 378, 458, 459), (423, 414, 494, 503), (408, 409, 489, 488), (389, 387, 467, 469), (376, 377, 457, 456), (421, 423, 503, 501), (364, 363, 443, 444), (288, 289, 369, 368), (362, 361, 441, 442), (291, 330, 410, 371), (290, 291, 371, 370), (365, 364, 444, 445), (292, 293, 373, 372), (360, 356, 436, 440), (294, 295, 375, 374), (366, 365, 445, 446), (316, 628, 317, 397, 396), (296, 297, 377, 376), (367, 366, 446, 447), (347, 348, 428, 427), (295, 331, 411, 375), (317, 318, 398, 397), (299, 298, 378, 379), (411, 331, 333, 413), (319, 316, 396, 399), (300, 301, 381, 380), (351, 349, 429, 431), (406, 408, 488, 486), (352, 353, 433, 432), (335, 336, 416, 415), (321, 629, 319, 399, 401), (301, 304, 384, 381), (353, 351, 431, 433), (325, 337, 417, 405), (322, 314, 394, 402), (349, 354, 434, 429), (333, 335, 415, 413), (306, 300, 380, 386), (354, 355, 435, 434), (336, 338, 418, 416), (318, 630, 322, 402, 398), (356, 299, 379, 436), (340, 339, 419, 420), (324, 325, 405, 404), (308, 306, 386, 388), (297, 367, 447, 377), (293, 321, 401, 373), (331, 332, 334, 333), (332, 412, 414, 334), (387, 390, 470, 467), (519, 454, 534, 599), (467, 470, 550, 547), (480, 487, 567, 560), (463, 465, 545, 543), (487, 486, 566, 567), (499, 452, 532, 579), (515, 519, 599, 595), (449, 468, 548, 529), (491, 493, 573, 571), (464, 463, 543, 544), (474, 448, 528, 554), (498, 500, 580, 578), (508, 512, 592, 588), (494, 492, 572, 574), (453, 481, 561, 533), (457, 527, 607, 537), (468, 466, 546, 548), (484, 485, 565, 564), (500, 499, 579, 580), (516, 459, 539, 596), (478, 482, 562, 558), (496, 498, 578, 576), (514, 515, 595, 594), (466, 460, 540, 546), (493, 495, 575, 573), (509, 514, 594, 589), (482, 474, 554, 562), (485, 497, 577, 565), (513, 511, 591, 593), (461, 464, 544, 541), (481, 479, 559, 561), (495, 496, 576, 575), (512, 513, 593, 592), (511, 509, 589, 591), (460, 461, 541, 540), (479, 476, 556, 559), (459, 458, 538, 539), (477, 478, 558, 557), (455, 491, 571, 535), (507, 508, 588, 587), (474, 482, 478, 477, 476, 479, 481, 453, 452, 499, 500, 498, 496, 495, 493, 491, 455, 454, 519, 515, 514, 509, 511, 513, 512, 508, 507, 465, 463, 464, 461, 460, 466, 468, 449, 448), (407, 406, 486, 487), (400, 407, 487, 480), (412, 376, 456, 492), (529, 530, 531, 528), (538, 545, 587, 539), (535, 536, 537, 534), (544, 543, 542, 549), (543, 545, 538, 542), (541, 544, 549, 547), (546, 540, 550, 551), (529, 548, 552, 530), (540, 541, 547, 550), (548, 546, 551, 552), (528, 531, 570, 555), (556, 557, 567, 566), (559, 556, 566, 568), (554, 528, 555, 553), (558, 562, 563, 560), (533, 564, 565, 532), (561, 559, 568, 569), (557, 558, 560, 567), (533, 561, 569, 564), (562, 554, 553, 563), (580, 579, 584, 585), (575, 576, 581, 583), (532, 565, 577, 586), (576, 578, 582, 581), (578, 580, 585, 582), (573, 575, 583, 574), (535, 571, 572, 536), (579, 532, 586, 584), (592, 593, 597, 602), (599, 534, 606, 605), (589, 594, 603, 590), (588, 592, 602, 601), (591, 589, 590, 598), (593, 591, 598, 597), (595, 599, 605, 604), (587, 588, 601, 600), (594, 595, 604, 603), (539, 587, 600, 596), (534, 537, 607, 606), (572, 571, 573, 574), (492, 456, 536, 572), (486, 488, 568, 566), (469, 467, 547, 549), (501, 503, 583, 581), (488, 489, 569, 568), (470, 471, 551, 550), (465, 507, 587, 545), (503, 494, 574, 583), (473, 483, 563, 553), (471, 472, 552, 551), (521, 520, 600, 601), (502, 501, 581, 582), (483, 480, 560, 563), (462, 469, 549, 542), (510, 518, 598, 590), (504, 505, 585, 584), (489, 484, 564, 569), (472, 450, 530, 552), (517, 522, 602, 597), (505, 502, 582, 585), (475, 473, 553, 555), (458, 462, 542, 538), (518, 517, 597, 598), (506, 504, 584, 586), (490, 475, 555, 570), (523, 510, 590, 603), (497, 506, 586, 577), (524, 523, 603, 604), (448, 449, 529, 528), (522, 521, 601, 602), (451, 490, 570, 531), (450, 451, 531, 530), (525, 524, 604, 605), (452, 453, 533, 532), (520, 516, 596, 600), (454, 455, 535, 534), (526, 525, 605, 606), (476, 477, 557, 556), (456, 457, 537, 536), (527, 526, 606, 607), (368, 369, 388, 386, 380, 381, 384, 383, 385, 427, 428, 432, 433, 431, 429, 434, 435, 439, 374, 375, 411, 413, 415, 416, 418, 420, 419, 372, 373, 401, 399, 396, 397, 398, 402, 394), (613, 345, 340, 612), (233, 611, 616, 615), (611, 231, 614, 616), (342, 613, 612, 338), (211, 610, 617, 609), (610, 213, 608, 617), (616, 614, 609, 617), (614, 342, 338, 609), (163, 164, 635, 641), (323, 640, 634, 322), (192, 624, 642, 640), (624, 184, 638, 642), (631, 327, 317, 628), (162, 619, 643, 626), (619, 163, 641, 643), (639, 644, 645, 625), (188, 623, 644, 639), (623, 189, 627, 644), (182, 188, 639, 636), (168, 162, 626, 625), (328, 639, 625, 319), (169, 620, 645, 618), (620, 168, 625, 645), (633, 323, 322, 630), (164, 621, 646, 635), (621, 172, 634, 646), (326, 631, 628, 316), (183, 622, 647, 637), (622, 182, 636, 647), (184, 183, 637, 638), (638, 320, 318, 635), (320, 633, 630, 318), (647, 636, 626, 643), (636, 326, 316, 626), (329, 632, 629, 321), (632, 328, 319, 629), (653, 652, 662, 663), (659, 660, 672, 676), (657, 656, 666, 667), (652, 650, 660, 662), (65, 117, 655, 651), (78, 76, 650, 652), (54, 56, 648, 649), (241, 124, 654, 656), (124, 82, 653, 654), (82, 78, 652, 653), (658, 661, 663, 662), (659, 658, 662, 660), (664, 665, 667, 666), (663, 661, 665, 664), (667, 665, 678, 679), (660, 650, 670, 672), (649, 648, 668, 669), (656, 654, 664, 666), (658, 659, 676, 675), (654, 653, 663, 664), (669, 668, 675, 676), (673, 674, 679, 678), (670, 669, 676, 672), (671, 673, 678, 677), (668, 671, 677, 675), (665, 661, 677, 678), (655, 657, 674, 673), (650, 649, 669, 670), (651, 655, 673, 671), (661, 658, 675, 677), (648, 651, 671, 668), (657, 667, 679, 674)])
me_cube.polygons.foreach_set('material_index', [2, 2, 2, 0, 2, 2, 2, 0, 2, 0, 0, 0, 0, 0, 0, 0, 2, 0, 2, 0, 2, 2, 2, 2, 0, 2, 0, 0, 2, 2, 2, 2, 0, 0, 2, 0, 2, 2, 0, 2, 0, 2, 2, 0, 0, 2, 0, 0, 0, 2, 0, 2, 2, 2, 0, 0, 2, 0, 0, 2, 2, 2, 2, 0, 0, 2, 2, 0, 0, 0, 2, 0, 0, 0, 0, 0, 2, 0, 0, 0, 0, 0, 0, 2, 0, 2, 0, 0, 0, 2, 0, 0, 2, 2, 2, 2, 2, 0, 2, 2, 0, 0, 0, 2, 0, 0, 2, 0, 2, 0, 0, 2, 0, 2, 0, 0, 2, 0, 0, 2, 2, 0, 0, 0, 2, 0, 0, 0, 0, 0, 0, 0, 0, 0, 0, 2, 2, 2, 0, 2, 0, 2, 0, 0, 0, 0, 0, 0, 0, 2, 0, 0, 0, 0, 0, 0, 0, 0, 0, 0, 0, 0, 0, 0, 0, 0, 0, 0, 2, 0, 2, 0, 0, 0, 2, 0, 2, 2, 0, 0, 0, 0, 0, 0, 0, 0, 0, 0, 0, 0, 0, 0, 0, 0, 0, 0, 0, 0, 0, 0, 0, 0, 0, 0, 0, 0, 0, 2, 2, 0, 0, 2, 2, 0, 2, 0, 0, 0, 0, 0, 0, 0, 0, 0, 0, 0, 0, 0, 0, 0, 0, 0, 0, 0, 0, 0, 0, 0, 0, 0, 0, 0, 0, 0, 0, 0, 0, 0, 0, 2, 0, 0, 0, 2, 2, 2, 0, 0, 0, 0, 0, 0, 0, 0, 0, 0, 0, 0, 0, 0, 0, 0, 0, 0, 0, 0, 0, 0, 0, 0, 0, 0, 0, 0, 0, 0, 0, 0, 0, 0, 0, 0, 0, 0, 0, 0, 0, 0, 0, 0, 0, 0, 0, 0, 0, 0, 0, 0, 0, 0, 0, 0, 0, 0, 0, 0, 0, 0, 0, 0, 0, 0, 0, 0, 0, 0, 0, 0, 0, 0, 0, 0, 0, 0, 0, 0, 0, 0, 0, 0, 0, 0, 0, 0, 0, 0, 0, 0, 0, 0, 0, 0, 0, 0, 0, 0, 0, 0, 0, 0, 0, 0, 0, 0, 0, 0, 1, 1, 1, 1, 1, 1, 1, 1, 1, 1, 1, 1, 1, 1, 1, 1, 1, 1, 1, 1, 1, 1, 1, 1, 1, 1, 1, 1, 1, 1, 1, 1, 1, 1, 1, 1, 1, 1, 1, 0, 0, 0, 0, 0, 0, 0, 0, 0, 0, 0, 0, 0, 0, 0, 0, 0, 0, 0, 0, 0, 1, 0, 0, 0, 0, 0, 0, 0, 0, 0, 0, 0, 0, 0, 0, 0, 0, 0, 0, 0, 0, 0, 1, 0, 0, 0, 0, 0, 0, 0, 0, 0, 0, 0, 0, 0, 0, 0, 0, 0, 0, 0, 0, 0, 0, 0, 0, 0, 0, 0, 0, 0, 0, 0, 0, 0, 0, 0, 0, 0, 0, 0, 0, 0, 1, 1, 1, 0, 0, 0, 0, 0, 0, 0, 0, 0, 0, 0, 0, 0, 0, 0, 0, 0, 0, 0, 0, 0, 0, 0, 0, 0, 0, 0, 0, 0, 0, 0, 0, 0, 0, 0, 0, 0, 0, 0, 0, 0, 0, 0, 0, 0, 0, 0, 0, 0, 0, 0, 0, 0, 0, 0, 0, 0, 0, 0, 0, 0, 0, 0, 0, 0, 0, 0, 0, 0, 0, 0, 0, 0, 0, 0, 0, 0, 0, 0, 0, 0, 0, 0, 0, 0, 0, 0, 0, 0, 0, 0, 0, 0, 0, 0, 0, 0, 0, 0, 0, 0, 0, 0, 0, 0, 0, 0, 0, 0, 0, 0, 0, 0, 0, 0, 0, 0, 0, 0, 0, 0, 0, 0, 0, 0, 0, 0, 0, 0, 0, 0, 0, 0, 0, 0, 0, 0, 1, 1, 1, 1, 1, 0, 0, 0, 0, 0, 0, 0])
_uv = me_cube.uv_layers.new(name='UVMap')
_uv.uv.foreach_set('vector', [0.5406, 0.1957, 0.4955, 0.1957, 0.4955, 0.1522, 0.5406, 0.1522, 0.5631, 0.1522, 0.5406, 0.1522, 0.5406, 0.1304, 0.5631, 0.1304, 0.4955, 0.1522, 0.4955, 0.1957, 0.473, 0.1957, 0.473, 0.1522, 0.1577, 0.1957, 0.1577, 0.1522, 0.2027, 0.1522, 0.2027, 0.1957, 0.5406, 0.1957, 0.5406, 0.1522, 0.5631, 0.1522, 0.5631, 0.1957, 0.4955, 0.1957, 0.5406, 0.1957, 0.5406, 0.2174, 0.4955, 0.2174, 0.5631, 0.2609, 0.5631, 0.2174, 0.6081, 0.2174, 0.6081, 0.2609, 0.2027, 0.2174, 0.2027, 0.1957, 0.2252, 0.1957, 0.2252, 0.2174, 0.5631, 0.1522, 0.5631, 0.1304, 0.6081, 0.1304, 0.6081, 0.1522, 0.2027, 0.1522, 0.1577, 0.1522, 0.1577, 0.1304, 0.2027, 0.1304, 0.2928, 0.08696, 0.2703, 0.08696, 0.2703, 0.06522, 0.2928, 0.06522, 0.1577, 0.1522, 0.1577, 0.1957, 0.1351, 0.1957, 0.1351, 0.1522, 0.2027, 0.1522, 0.2027, 0.1304, 0.2252, 0.1304, 0.2252, 0.1522, 0.1577, 0.1957, 0.2027, 0.1957, 0.2027, 0.2174, 0.1577, 0.2174, 0.06757, 0.2609, 0.0901, 0.2609, 0.0901, 0.2826, 0.06757, 0.2826, 0.1351, 0.2174, 0.1351, 0.2609, 0.0901, 0.2609, 0.0901, 0.2174, 0.428, 0.2174, 0.473, 0.2174, 0.473, 0.2609, 0.428, 0.2609, 0.1577, 0.1304, 0.1577, 0.1522, 0.1351, 0.1522, 0.1351, 0.1304, 0.5406, 0.1957, 0.5631, 0.1957, 0.5631, 0.2174, 0.5406, 0.2174, 0.1577, 0.1957, 0.1577, 0.2174, 0.1351, 0.2174, 0.1351, 0.1957, 0.473, 0.1957, 0.4955, 0.1957, 0.4955, 0.2174, 0.473, 0.2174, 0.473, 0.1957, 0.473, 0.2174, 0.428, 0.2174, 0.428, 0.1957, 0.5631, 0.1304, 0.5406, 0.1304, 0.5406, 0.08696, 0.5631, 0.08696, 0.473, 0.08696, 0.473, 0.1304, 0.428, 0.1304, 0.428, 0.08696, 0.2252, 0.2174, 0.2252, 0.1957, 0.2703, 0.1957, 0.2703, 0.2174, 0.4955, 0.1522, 0.473, 0.1522, 0.473, 0.1304, 0.4955, 0.1304, 0.1351, 0.2174, 0.1577, 0.2174, 0.1577, 0.2609, 0.1351, 0.2609, 0.2027, 0.1957, 0.2027, 0.1522, 0.2252, 0.1522, 0.2252, 0.1957, 0.5406, 0.1522, 0.4955, 0.1522, 0.4955, 0.1304, 0.5406, 0.1304, 0.428, 0.2609, 0.473, 0.2609, 0.473, 0.2826, 0.428, 0.2826, 0.4955, 0.08696, 0.473, 0.08696, 0.473, 0.06522, 0.4955, 0.06522, 0.473, 0.08696, 0.428, 0.08696, 0.428, 0.06522, 0.473, 0.06522, 0.2703, 0.2826, 0.2703, 0.2609, 0.2928, 0.2609, 0.2928, 0.2826, 0.2252, 0.1957, 0.2252, 0.1522, 0.2703, 0.1522, 0.2703, 0.1957, 0.4955, 0.1304, 0.473, 0.1304, 0.473, 0.08696, 0.4955, 0.08696, 0.2252, 0.1522, 0.2252, 0.1304, 0.2703, 0.1304, 0.2703, 0.1522, 0.5631, 0.2174, 0.5631, 0.1957, 0.6081, 0.1957, 0.6081, 0.2174, 0.5406, 0.1304, 0.4955, 0.1304, 0.4955, 0.08696, 0.5406, 0.08696, 0.2252, 0.2609, 0.2703, 0.2609, 0.2703, 0.2826, 0.2252, 0.2826, 0.428, 0.1957, 0.428, 0.2174, 0.4054, 0.2174, 0.4054, 0.1957, 0.1351, 0.2609, 0.1577, 0.2609, 0.1577, 0.2826, 0.1351, 0.2826, 0.428, 0.08696, 0.428, 0.1304, 0.4054, 0.1304, 0.4054, 0.08696, 0.473, 0.1522, 0.473, 0.1957, 0.428, 0.1957, 0.428, 0.1522, 0.1577, 0.2174, 0.2027, 0.2174, 0.2027, 0.2609, 0.1577, 0.2609, 0.2252, 0.2174, 0.2703, 0.2174, 0.2703, 0.2609, 0.2252, 0.2609, 0.473, 0.1304, 0.473, 0.1522, 0.428, 0.1522, 0.428, 0.1304, 0.2027, 0.2174, 0.2252, 0.2174, 0.2252, 0.2609, 0.2027, 0.2609, 0.2027, 0.1304, 0.1577, 0.1304, 0.1577, 0.08696, 0.2027, 0.08696, 0.0901, 0.1522, 0.0901, 0.1957, 0.06757, 0.1957, 0.06757, 0.1522, 0.6081, 0.1522, 0.6081, 0.1304, 0.6307, 0.1304, 0.6307, 0.1522, 0.0901, 0.2609, 0.1351, 0.2609, 0.1351, 0.2826, 0.0901, 0.2826, 0.4955, 0.2609, 0.5406, 0.2609, 0.5406, 0.2826, 0.4955, 0.2826, 0.473, 0.2174, 0.4955, 0.2174, 0.4955, 0.2609, 0.473, 0.2609, 0.5406, 0.2174, 0.5631, 0.2174, 0.5631, 0.2609, 0.5406, 0.2609, 0.1351, 0.1957, 0.1351, 0.2174, 0.0901, 0.2174, 0.0901, 0.1957, 0.1351, 0.1304, 0.1351, 0.1522, 0.0901, 0.1522, 0.0901, 0.1304, 0.4955, 0.2174, 0.5406, 0.2174, 0.5406, 0.2609, 0.4955, 0.2609, 0.1351, 0.1522, 0.1351, 0.1957, 0.0901, 0.1957, 0.0901, 0.1522, 0.0901, 0.08696, 0.06757, 0.08696, 0.06757, 0.06522, 0.0901, 0.06522, 0.6081, 0.1957, 0.6081, 0.1522, 0.6307, 0.1522, 0.6307, 0.1957, 0.6081, 0.08696, 0.6081, 0.06522, 0.6307, 0.06522, 0.6307, 0.08696, 0.6081, 0.2174, 0.6081, 0.1957, 0.6307, 0.1957, 0.6307, 0.2174, 0.6307, 0.3261, 0.6307, 0.2826, 0.6757, 0.2826, 0.6757, 0.3261, 0.2703, 0.1522, 0.2703, 0.1304, 0.2928, 0.1304, 0.2928, 0.1522, 0.2703, 0.1304, 0.2252, 0.1304, 0.2252, 0.08696, 0.2703, 0.08696, 0.5631, 0.1957, 0.5631, 0.1522, 0.6081, 0.1522, 0.6081, 0.1957, 0.5631, 0.1304, 0.5631, 0.08696, 0.6081, 0.08696, 0.6081, 0.1304, 0.2252, 0.1304, 0.2027, 0.1304, 0.2027, 0.08696, 0.2252, 0.08696, 0.1577, 0.1304, 0.1351, 0.1304, 0.1351, 0.08696, 0.1577, 0.08696, 0.1351, 0.1304, 0.0901, 0.1304, 0.0901, 0.08696, 0.1351, 0.08696, 0.473, 0.2826, 0.4955, 0.2826, 0.4955, 0.3261, 0.473, 0.3261, 0.06757, 0.1522, 0.06757, 0.1957, 0.02252, 0.1957, 0.02252, 0.1522, 0.06757, 0.08696, 0.06757, 0.1304, 0.02252, 0.1304, 0.02252, 0.08696, 0.06757, 0.2174, 0.06757, 0.2609, 0.02252, 0.2609, 0.02252, 0.2174, 0.3604, 0.06522, 0.3379, 0.06522, 0.3379, 0.02174, 0.3604, 0.02174, 0.9624, 0.8555, 0.9398, 0.8555, 0.9398, 0.8295, 0.9624, 0.8295, 0.473, 0.2609, 0.4955, 0.2609, 0.4955, 0.2826, 0.473, 0.2826, 0.8458, 0.7826, 0.8458, 0.8261, 0.8188, 0.8261, 0.8188, 0.7826, 0.0901, 0.08696, 0.0901, 0.1304, 0.06757, 0.1304, 0.06757, 0.08696, 0.0901, 0.1957, 0.0901, 0.2174, 0.06757, 0.2174, 0.06757, 0.1957, 0.0901, 0.2174, 0.0901, 0.2609, 0.06757, 0.2609, 0.06757, 0.2174, 0.0901, 0.1304, 0.0901, 0.1522, 0.06757, 0.1522, 0.06757, 0.1304, 0.2252, 0.2826, 0.2703, 0.2826, 0.2703, 0.3261, 0.2252, 0.3261, 0.4054, 0.2609, 0.4054, 0.2826, 0.3604, 0.2826, 0.3604, 0.2609, 3.222e-08, 0.2826, 0.02252, 0.2826, 0.02252, 0.3261, 5.37e-08, 0.3261, 0.4054, 0.1957, 0.4054, 0.2174, 0.3604, 0.2174, 0.3604, 0.1957, 0.06757, 0.2826, 0.0901, 0.2826, 0.0901, 0.3261, 0.06757, 0.3261, 0.6982, 0.2826, 0.6982, 0.2609, 0.7883, 0.2609, 0.7883, 0.2826, 0.1577, 0.2609, 0.2027, 0.2609, 0.2027, 0.2826, 0.1577, 0.2826, 0.428, 0.2609, 0.428, 0.2826, 0.4054, 0.2826, 0.4054, 0.2609, 0.06757, 0.1304, 0.06757, 0.1522, 0.02252, 0.1522, 0.02252, 0.1304, 0.2027, 0.2609, 0.2252, 0.2609, 0.2252, 0.2826, 0.2027, 0.2826, 0.428, 0.1304, 0.428, 0.1522, 0.4054, 0.1522, 0.4054, 0.1304, 0.428, 0.1522, 0.428, 0.1957, 0.4054, 0.1957, 0.4054, 0.1522, 0.428, 0.2174, 0.428, 0.2609, 0.4054, 0.2609, 0.4054, 0.2174, 0.5631, 0.08696, 0.5406, 0.08696, 0.5406, 0.06522, 0.5631, 0.06522, 0.5406, 0.06522, 0.4955, 0.06522, 0.4955, 0.02174, 0.5406, 0.02174, 0.2928, 0.2174, 0.2928, 0.1957, 0.3379, 0.1957, 0.3379, 0.2174, 0.6081, 0.06522, 0.5631, 0.06522, 0.5631, 0.02174, 0.6081, 0.02174, 0.4955, 0.06522, 0.473, 0.06522, 0.473, 0.02174, 0.4955, 0.02174, 0.2928, 0.1304, 0.2928, 0.08696, 0.3379, 0.08696, 0.3379, 0.1304, 0.2928, 0.3478, 0.2928, 0.3261, 0.3379, 0.3261, 0.3379, 0.3478, 0.2703, 0.2174, 0.2703, 0.1957, 0.2928, 0.1957, 0.2928, 0.2174, 0.5406, 0.08696, 0.4955, 0.08696, 0.4955, 0.06522, 0.5406, 0.06522, 0.2703, 0.1304, 0.2703, 0.08696, 0.2928, 0.08696, 0.2928, 0.1304, 0.2703, 0.2609, 0.2703, 0.2174, 0.2928, 0.2174, 0.2928, 0.2609, 0.6081, 0.08696, 0.5631, 0.08696, 0.5631, 0.06522, 0.6081, 0.06522, 0.2703, 0.1957, 0.2703, 0.1522, 0.2928, 0.1522, 0.2928, 0.1957, 0.428, 0.08696, 0.4054, 0.08696, 0.4054, 0.06522, 0.428, 0.06522, 0.1351, 0.2826, 0.1577, 0.2826, 0.1577, 0.3261, 0.1351, 0.3261, 0.8458, 0.7174, 0.8458, 0.7609, 0.8188, 0.7609, 0.8188, 0.7174, 0.6307, 0.1957, 0.6307, 0.1522, 0.6757, 0.1522, 0.6757, 0.1957, 0.8944, 0.2174, 0.8944, 0.1957, 0.9395, 0.1957, 0.9395, 0.2174, 0.6307, 0.06522, 0.6307, 0.02174, 0.6757, 0.02174, 0.6757, 0.06522, 0.6982, 0.6957, 0.6982, 0.6739, 0.7883, 0.6739, 0.7883, 0.6957, 0.0901, 0.06522, 0.06757, 0.06522, 0.06757, 0.02174, 0.0901, 0.02174, 0.6307, 0.2174, 0.6307, 0.1957, 0.6757, 0.1957, 0.6757, 0.2174, 0.2027, 0.08696, 0.1577, 0.08696, 0.1577, 0.06522, 0.2027, 0.06522, 0.9398, 0.8555, 0.9624, 0.8555, 0.9624, 0.8815, 0.9398, 0.8815, 0.6081, 0.2609, 0.6081, 0.2174, 0.6307, 0.2174, 0.6307, 0.2609, 0.6081, 0.1304, 0.6081, 0.08696, 0.6307, 0.08696, 0.6307, 0.1304, 0.2703, 0.08696, 0.2252, 0.08696, 0.2252, 0.06522, 0.2703, 0.06522, 0.1351, 0.08696, 0.0901, 0.08696, 0.0901, 0.06522, 0.1351, 0.06522, 0.2252, 0.08696, 0.2027, 0.08696, 0.2027, 0.06522, 0.2252, 0.06522, 0.5631, 0.2826, 0.6081, 0.2826, 0.6081, 0.3261, 0.5631, 0.3261, 0.1577, 0.08696, 0.1351, 0.08696, 0.1351, 0.06522, 0.1577, 0.06522, 0.02252, 0.1522, 0.02252, 0.1957, 2.148e-08, 0.1957, 2.148e-08, 0.1522, 0.02252, 0.08696, 0.02252, 0.1304, 2.148e-08, 0.1304, 2.148e-08, 0.08696, 0.02252, 0.2174, 0.02252, 0.2609, 3.222e-08, 0.2609, 2.148e-08, 0.2174, 0.02252, 0.1304, 0.02252, 0.1522, 2.148e-08, 0.1522, 2.148e-08, 0.1304, 0.9555, 0.5, 0.9555, 0.5435, 0.8654, 0.5435, 0.8654, 0.5, 0.8494, 0.06522, 0.8494, 0.02174, 0.9395, 0.02174, 0.9395, 0.06522, 0.3379, 0.8261, 0.3379, 0.8696, 0.2478, 0.8696, 0.2478, 0.8261, 0.06757, 0.1957, 0.06757, 0.2174, 0.02252, 0.2174, 0.02252, 0.1957, 0.06757, 0.2609, 0.06757, 0.2826, 0.02252, 0.2826, 0.02252, 0.2609, 0.4955, 0.2826, 0.5406, 0.2826, 0.5406, 0.3261, 0.4955, 0.3261, 0.428, 0.2826, 0.473, 0.2826, 0.473, 0.3261, 0.428, 0.3261, 0.4054, 0.2826, 0.428, 0.2826, 0.428, 0.3261, 0.4054, 0.3261, 0.02252, 0.2826, 0.06757, 0.2826, 0.06757, 0.3261, 0.02252, 0.3261, 0.6081, 0.2826, 0.6307, 0.2826, 0.6307, 0.3261, 0.6081, 0.3261, 0.06757, 0.06522, 0.06757, 0.08696, 0.02252, 0.08696, 0.02252, 0.06522, 0.5406, 0.2826, 0.5631, 0.2826, 0.5631, 0.3261, 0.5406, 0.3261, 0.6757, 0.5652, 0.6982, 0.5652, 0.6982, 0.6087, 0.6757, 0.6087, 0.6757, 0.5, 0.6982, 0.5, 0.6982, 0.5435, 0.6757, 0.5435, 0.6757, 0.5435, 0.6982, 0.5435, 0.6982, 0.5652, 0.6757, 0.5652, 0.6982, 0.5, 0.6757, 0.5, 0.6757, 0.4783, 0.6982, 0.4783, 0.6982, 0.4783, 0.6757, 0.4783, 0.6757, 0.4348, 0.6982, 0.4348, 0.6982, 0.4348, 0.6757, 0.4348, 0.6757, 0.413, 0.6982, 0.413, 0.6757, 0.6087, 0.6982, 0.6087, 0.6982, 0.6304, 0.6757, 0.6304, 0.4054, 0.08696, 0.4054, 0.1304, 0.3604, 0.1304, 0.3604, 0.1087, 0.3604, 0.08696, 0.6982, 0.08696, 0.6982, 0.06522, 0.7883, 0.06522, 0.7883, 0.08696, 0.02252, 0.2609, 0.02252, 0.2826, 3.222e-08, 0.2826, 3.222e-08, 0.2609, 0.02252, 0.1957, 0.02252, 0.2174, 2.148e-08, 0.2174, 2.148e-08, 0.1957, 0.9555, 0.6739, 0.9555, 0.6957, 0.8654, 0.6957, 0.8654, 0.6739, 0.7883, 0.8913, 0.7883, 0.9348, 0.6982, 0.9348, 0.6982, 0.8913, 0.6757, 0.6304, 0.6982, 0.6304, 0.6982, 0.6739, 0.6757, 0.6739, 0.8706, 0.9159, 0.8706, 0.8941, 0.8931, 0.8941, 0.8931, 0.9159, 0.02252, 0.06522, 0.02252, 0.08696, 2.148e-08, 0.08696, 2.148e-08, 0.06522, 0.9173, 0.7174, 0.9173, 0.6957, 0.9398, 0.6957, 0.9398, 0.7174, 0.7883, 0.8696, 0.7883, 0.8913, 0.6982, 0.8913, 0.6982, 0.8696, 0.6982, 0.3696, 0.6757, 0.3696, 0.6757, 0.3478, 0.6982, 0.3478, 0.8683, 0.8283, 0.8683, 0.85, 0.8458, 0.85, 0.8458, 0.8283, 0.0901, 0.3261, 0.1351, 0.3261, 0.1351, 0.3478, 0.0901, 0.3478, 0.9555, 0.6087, 0.9555, 0.6304, 0.8654, 0.6304, 0.8654, 0.6087, 0.2027, 0.3261, 0.2252, 0.3261, 0.2252, 0.3478, 0.2027, 0.3478, 0.6982, 0.6304, 0.6982, 0.6087, 0.7883, 0.6087, 0.7883, 0.6304, 0.02252, 0.3261, 0.06757, 0.3261, 0.06757, 0.3478, 0.02252, 0.3478, 0.1577, 0.2826, 0.2027, 0.2826, 0.2027, 0.3261, 0.1577, 0.3261, 0.4054, 0.2826, 0.4054, 0.3261, 0.3604, 0.3261, 0.3604, 0.2826, 0.2928, 0.3261, 0.2928, 0.2826, 0.3379, 0.2826, 0.3379, 0.3261, 0.4054, 0.2174, 0.4054, 0.2609, 0.3604, 0.2609, 0.3604, 0.2391, 0.3604, 0.2174, 0.2027, 0.2826, 0.2252, 0.2826, 0.2252, 0.3261, 0.2027, 0.3261, 0.0901, 0.2826, 0.1351, 0.2826, 0.1351, 0.3261, 0.0901, 0.3261, 0.2703, 0.2826, 0.2928, 0.2826, 0.2928, 0.3261, 0.2703, 0.3261, 0.4054, 0.1304, 0.4054, 0.1522, 0.3604, 0.1522, 0.3604, 0.1304, 0.6982, 0.413, 0.6757, 0.413, 0.6757, 0.3696, 0.6982, 0.3696, 0.4054, 0.1522, 0.4054, 0.1957, 0.3604, 0.1957, 0.3604, 0.1739, 0.3604, 0.1522, 0.4054, 0.06522, 0.4054, 0.08696, 0.3604, 0.08696, 0.3604, 0.06522, 0.8269, 0.2174, 0.8494, 0.2174, 0.8494, 0.2391, 0.8494, 0.2609, 0.8269, 0.2609, 0.8269, 0.1522, 0.8494, 0.1522, 0.8494, 0.1739, 0.8494, 0.1957, 0.8269, 0.1957, 0.8269, 0.1957, 0.8494, 0.1957, 0.8494, 0.2174, 0.8269, 0.2174, 0.8494, 0.1304, 0.8269, 0.1304, 0.8269, 0.08696, 0.8494, 0.08696, 0.8494, 0.1087, 0.8494, 0.1522, 0.8269, 0.1522, 0.8269, 0.1304, 0.8494, 0.1304, 0.8269, 0.2609, 0.8494, 0.2609, 0.8494, 0.2826, 0.8269, 0.2826, 0.8494, 0.08696, 0.8269, 0.08696, 0.8269, 0.06522, 0.8494, 0.06522, 0.8269, 0.2826, 0.8494, 0.2826, 0.8494, 0.3261, 0.8269, 0.3261, 0.8269, 0.3261, 0.8494, 0.3261, 0.8494, 0.3478, 0.8269, 0.3478, 0.9555, 0.3478, 0.9555, 0.3696, 0.8654, 0.3696, 0.8654, 0.3478, 0.2252, 0.9348, 0.2252, 0.9565, 0.1351, 0.9565, 0.1351, 0.9348, 0.1802, 0.9348, 5.37e-08, 0.3261, 0.02252, 0.3261, 0.02252, 0.3478, 5.37e-08, 0.3478, 0.1351, 0.3261, 0.1577, 0.3261, 0.1577, 0.3478, 0.1351, 0.3478, 0.2703, 0.3261, 0.2928, 0.3261, 0.2928, 0.3478, 0.2703, 0.3478, 0.06757, 0.3261, 0.0901, 0.3261, 0.0901, 0.3478, 0.06757, 0.3478, 0.7883, 0.8043, 0.7883, 0.8261, 0.6982, 0.8261, 0.6982, 0.8043, 0.8494, 0.3478, 0.8494, 0.3261, 0.9395, 0.3261, 0.9395, 0.3478, 0.1126, 0.9348, 0.1126, 0.9565, 0.02252, 0.9565, 0.02269, 0.9348, 0.06774, 0.9348, 0.2252, 0.3261, 0.2703, 0.3261, 0.2703, 0.3478, 0.2252, 0.3478, 0.1577, 0.3261, 0.2027, 0.3261, 0.2027, 0.3478, 0.1577, 0.3478, 0.3379, 0.3478, 0.3379, 0.3261, 0.3604, 0.3261, 0.3604, 0.3478, 0.6982, 0.2609, 0.6982, 0.2174, 0.7883, 0.2174, 0.7883, 0.2609, 0.6982, 0.4348, 0.6982, 0.413, 0.7883, 0.413, 0.7883, 0.4348, 0.9173, 0.913, 0.9173, 0.8696, 0.9398, 0.8696, 0.9398, 0.913, 0.3379, 0.2174, 0.3379, 0.1957, 0.3604, 0.1957, 0.3604, 0.2174, 0.6081, 0.02174, 0.5631, 0.02174, 0.5631, 0.0, 0.6081, 0.0, 0.8494, 0.02174, 0.8269, 0.02174, 0.8269, 2.073e-08, 0.8494, 2.073e-08, 0.9555, 0.3696, 0.9555, 0.413, 0.8654, 0.413, 0.8654, 0.3696, 0.3379, 0.1304, 0.3379, 0.08696, 0.3604, 0.08696, 0.3604, 0.1304, 0.6307, 0.06522, 0.6081, 0.06522, 0.6081, 0.02174, 0.6307, 0.02174, 0.428, 0.06522, 0.4054, 0.06522, 0.4054, 0.02174, 0.428, 0.02174, 0.2928, 0.1957, 0.2928, 0.1522, 0.3379, 0.1522, 0.3379, 0.1957, 0.2928, 0.2826, 0.2928, 0.2609, 0.3379, 0.2609, 0.3379, 0.2826, 0.473, 0.06522, 0.428, 0.06522, 0.428, 0.02174, 0.4505, 0.02174, 0.473, 0.02174, 0.5631, 0.06522, 0.5406, 0.06522, 0.5406, 0.02174, 0.5631, 0.02174, 0.8494, 0.06522, 0.8269, 0.06522, 0.8269, 0.02174, 0.8494, 0.02174, 0.4054, 0.06522, 0.3604, 0.06522, 0.3604, 0.02174, 0.4054, 0.02174, 0.2928, 0.2609, 0.2928, 0.2174, 0.3379, 0.2174, 0.3379, 0.2609, 0.2928, 0.08696, 0.2928, 0.06522, 0.3379, 0.06522, 0.3379, 0.08696, 0.2928, 0.1522, 0.2928, 0.1304, 0.3379, 0.1304, 0.3379, 0.1522, 0.9555, 0.6087, 0.978, 0.6087, 0.978, 0.6304, 0.9555, 0.6304, 0.978, 0.4783, 0.9555, 0.4783, 0.9555, 0.4565, 0.9555, 0.4348, 0.978, 0.4348, 0.978, 0.5435, 0.9555, 0.5435, 0.9555, 0.5, 0.978, 0.5, 0.9555, 0.5435, 0.978, 0.5435, 0.978, 0.5652, 0.9555, 0.5652, 0.978, 0.5, 0.9555, 0.5, 0.9555, 0.4783, 0.978, 0.4783, 0.9555, 0.5652, 0.978, 0.5652, 0.978, 0.6087, 0.9555, 0.6087, 0.978, 0.4348, 0.9555, 0.4348, 0.9555, 0.413, 0.978, 0.413, 0.978, 0.413, 0.9555, 0.413, 0.9555, 0.3696, 0.978, 0.3696, 0.978, 0.3696, 0.9555, 0.3696, 0.9555, 0.3478, 0.978, 0.3478, 0.3379, 0.1957, 0.3379, 0.1522, 0.3604, 0.1522, 0.3604, 0.1957, 0.3379, 0.2826, 0.3379, 0.2609, 0.3604, 0.2609, 0.3604, 0.2826, 0.1577, 0.06522, 0.1351, 0.06522, 0.1351, 0.02174, 0.1577, 0.02174, 0.8494, 0.3261, 0.8494, 0.2826, 0.9395, 0.2826, 0.9395, 0.3261, 0.3379, 0.9565, 0.3379, 1.0, 0.2478, 1.0, 0.2478, 0.9565, 0.1126, 0.8696, 0.1126, 0.8913, 0.06774, 0.8913, 0.02269, 0.8913, 0.02252, 0.8696, 0.3379, 0.2609, 0.3379, 0.2174, 0.3604, 0.2174, 0.3604, 0.2609, 0.3379, 0.1522, 0.3379, 0.1304, 0.3604, 0.1304, 0.3604, 0.1522, 0.6982, 0.2174, 0.6982, 0.1957, 0.7883, 0.1957, 0.7883, 0.2174, 0.3379, 0.08696, 0.3379, 0.06522, 0.3604, 0.06522, 0.3604, 0.08696, 0.3379, 0.3261, 0.3379, 0.2826, 0.3604, 0.2826, 0.3604, 0.3261, 0.9555, 0.6304, 0.9555, 0.6739, 0.8654, 0.6739, 0.8654, 0.6304, 0.1802, 0.8043, 0.1802, 0.8261, 0.1351, 0.8261, 0.1351, 0.8043, 0.2027, 0.02174, 0.1577, 0.02174, 0.1577, 2.073e-08, 0.2027, 2.073e-08, 0.1126, 0.6957, 0.1126, 0.7391, 0.02252, 0.7391, 0.02252, 0.6957, 0.7883, 0.7609, 0.7883, 0.8043, 0.6982, 0.8043, 0.6982, 0.7609, 0.3379, 0.9348, 0.3379, 0.9565, 0.2478, 0.9565, 0.2478, 0.9348, 0.02252, 0.02174, 0.0, 0.02174, 0.0, 5.183e-08, 0.02252, 5.183e-08, 0.0901, 0.02174, 0.06757, 0.02174, 0.06757, 3.11e-08, 0.0901, 3.11e-08, 0.6757, 0.6739, 0.6982, 0.6739, 0.6982, 0.6957, 0.6757, 0.6957, 0.6982, 0.1522, 0.6982, 0.1304, 0.7883, 0.1304, 0.7883, 0.1522, 0.3604, 0.02174, 0.3379, 0.02174, 0.3379, 0.0, 0.3604, 0.0, 0.6307, 0.1522, 0.6307, 0.1304, 0.6757, 0.1304, 0.6757, 0.1522, 0.3379, 0.06522, 0.2928, 0.06522, 0.2928, 0.02174, 0.3379, 0.02174, 0.2027, 0.06522, 0.1577, 0.06522, 0.1577, 0.02174, 0.2027, 0.02174, 0.06757, 0.06522, 0.02252, 0.06522, 0.02252, 0.02174, 0.06757, 0.02174, 0.6307, 0.2609, 0.6307, 0.2174, 0.6757, 0.2174, 0.6757, 0.2609, 0.6307, 0.08696, 0.6307, 0.06522, 0.6757, 0.06522, 0.6757, 0.08696, 0.6307, 0.1304, 0.6307, 0.08696, 0.6757, 0.08696, 0.6757, 0.1304, 0.02252, 0.06522, 2.148e-08, 0.06522, 0.0, 0.02174, 0.02252, 0.02174, 0.2928, 0.06522, 0.2703, 0.06522, 0.2703, 0.02174, 0.2928, 0.02174, 0.2703, 0.06522, 0.2252, 0.06522, 0.2252, 0.02174, 0.2703, 0.02174, 0.1351, 0.06522, 0.0901, 0.06522, 0.0901, 0.02174, 0.1351, 0.02174, 0.2252, 0.06522, 0.2027, 0.06522, 0.2027, 0.02174, 0.2252, 0.02174, 0.9555, 0.6304, 0.978, 0.6304, 0.978, 0.6739, 0.9555, 0.6739, 0.6757, 0.2826, 0.6982, 0.2826, 0.6982, 0.3261, 0.6757, 0.3261, 0.6982, 0.06522, 0.6757, 0.06522, 0.6757, 0.02174, 0.6982, 0.02174, 0.6757, 0.2609, 0.6982, 0.2609, 0.6982, 0.2826, 0.6757, 0.2826, 0.6982, 0.08696, 0.6757, 0.08696, 0.6757, 0.06522, 0.6982, 0.06522, 0.6757, 0.1522, 0.6982, 0.1522, 0.6982, 0.1957, 0.6757, 0.1957, 0.6982, 0.1522, 0.6757, 0.1522, 0.6757, 0.1304, 0.6982, 0.1304, 0.6757, 0.1957, 0.6982, 0.1957, 0.6982, 0.2174, 0.6757, 0.2174, 0.6757, 0.2174, 0.6982, 0.2174, 0.6982, 0.2609, 0.6757, 0.2609, 0.6982, 0.1304, 0.6757, 0.1304, 0.6757, 0.08696, 0.6982, 0.08696, 0.6982, 0.02174, 0.6757, 0.02174, 0.6757, 0.0, 0.6982, 2.073e-08, 0.6757, 0.3261, 0.6982, 0.3261, 0.6982, 0.3478, 0.6757, 0.3478, 0.8494, 0.08696, 0.8494, 0.06522, 0.9395, 0.06522, 0.9395, 0.08696, 0.8944, 0.08696, 0.1126, 0.8043, 0.1126, 0.8261, 0.02252, 0.8261, 0.02252, 0.8043, 0.6982, 0.6087, 0.6982, 0.5652, 0.7883, 0.5652, 0.7883, 0.6087, 0.3379, 0.02174, 0.2928, 0.02174, 0.2928, 2.073e-08, 0.3379, 0.0, 0.2928, 0.02174, 0.2703, 0.02174, 0.2703, 2.073e-08, 0.2928, 2.073e-08, 0.06757, 0.02174, 0.02252, 0.02174, 0.02252, 5.183e-08, 0.06757, 3.11e-08, 0.2703, 0.02174, 0.2252, 0.02174, 0.2252, 2.073e-08, 0.2703, 2.073e-08, 0.9555, 0.6739, 0.978, 0.6739, 0.978, 0.6957, 0.9555, 0.6957, 0.1351, 0.02174, 0.0901, 0.02174, 0.0901, 3.11e-08, 0.1351, 2.073e-08, 0.7883, 0.8261, 0.7883, 0.8696, 0.6982, 0.8696, 0.6982, 0.8261, 0.2252, 0.02174, 0.2027, 0.02174, 0.2027, 2.073e-08, 0.2252, 2.073e-08, 0.8494, 0.02174, 0.8494, 2.073e-08, 0.9395, 1.037e-08, 0.9395, 0.02174, 0.1577, 0.02174, 0.1351, 0.02174, 0.1351, 2.073e-08, 0.1577, 2.073e-08, 0.8654, 0.3478, 0.8654, 0.3696, 0.8429, 0.3696, 0.8429, 0.3478, 0.7883, 0.2174, 0.7883, 0.1957, 0.8109, 0.1957, 0.8109, 0.2174, 0.9395, 0.3478, 0.9395, 0.3261, 0.962, 0.3261, 0.962, 0.3478, 0.8654, 0.3696, 0.8654, 0.413, 0.8429, 0.413, 0.8429, 0.3696, 0.7883, 0.1522, 0.7883, 0.1304, 0.8109, 0.1304, 0.8109, 0.1522, 0.7883, 0.6304, 0.7883, 0.6087, 0.8109, 0.6087, 0.8109, 0.6304, 0.9395, 0.3261, 0.9395, 0.2826, 0.962, 0.2826, 0.962, 0.3261, 0.8656, 0.4348, 0.8656, 0.4565, 0.8656, 0.4783, 0.8429, 0.4783, 0.8429, 0.4348, 0.7883, 0.1304, 0.7883, 0.08696, 0.8109, 0.08696, 0.8109, 0.1304, 0.7883, 0.4348, 0.7883, 0.413, 0.8109, 0.413, 0.8109, 0.4348, 0.9395, 0.08696, 0.9395, 0.06522, 0.962, 0.06522, 0.962, 0.08696, 0.8654, 0.413, 0.8656, 0.4348, 0.8429, 0.4348, 0.8429, 0.413, 0.7883, 0.1957, 0.7883, 0.1522, 0.8109, 0.1522, 0.8109, 0.1957, 0.7883, 0.6087, 0.7883, 0.5652, 0.8109, 0.5652, 0.8109, 0.6087, 0.9395, 0.2609, 0.9395, 0.2391, 0.9395, 0.2174, 0.962, 0.2174, 0.962, 0.2609, 0.8656, 0.4783, 0.8654, 0.5, 0.8429, 0.5, 0.8429, 0.4783, 0.7883, 0.06522, 0.7883, 0.02174, 0.8109, 0.02174, 0.8109, 0.06522, 0.7883, 0.4783, 0.7883, 0.4348, 0.8109, 0.4348, 0.8109, 0.4783, 0.9395, 0.2826, 0.9395, 0.2609, 0.962, 0.2609, 0.962, 0.2826, 0.8654, 0.5435, 0.8654, 0.5652, 0.8429, 0.5652, 0.8429, 0.5435, 0.2478, 0.9565, 0.2478, 1.0, 0.2252, 1.0, 0.2252, 0.9565, 0.7883, 0.5, 0.7883, 0.4783, 0.8109, 0.4783, 0.8109, 0.5, 0.9395, 0.1304, 0.9395, 0.1087, 0.9395, 0.08696, 0.962, 0.08696, 0.962, 0.1304, 0.8654, 0.5, 0.8654, 0.5435, 0.8429, 0.5435, 0.8429, 0.5, 0.7883, 0.5652, 0.7883, 0.5435, 0.8109, 0.5435, 0.8109, 0.5652, 0.9395, 0.1522, 0.9395, 0.1304, 0.962, 0.1304, 0.962, 0.1522, 0.8654, 0.6087, 0.8654, 0.6304, 0.8429, 0.6304, 0.8429, 0.6087, 0.6982, 0.9565, 0.6982, 1.0, 0.6757, 1.0, 0.6757, 0.9565, 0.7883, 0.5435, 0.7883, 0.5, 0.8109, 0.5, 0.8109, 0.5435, 0.9395, 0.2174, 0.9395, 0.1957, 0.962, 0.1957, 0.962, 0.2174, 0.2478, 0.9348, 0.2478, 0.9565, 0.2252, 0.9565, 0.2252, 0.9348, 0.9395, 0.1957, 0.9395, 0.1739, 0.9395, 0.1522, 0.962, 0.1522, 0.962, 0.1957, 0.02252, 0.9565, 0.02252, 1.0, 3.222e-08, 1.0, 3.222e-08, 0.9565, 0.6982, 0.9348, 0.6982, 0.9565, 0.6757, 0.9565, 0.6757, 0.9348, 0.2478, 0.7391, 0.2478, 0.7609, 0.2252, 0.7609, 0.2252, 0.7391, 0.2478, 0.8913, 0.2478, 0.9348, 0.2252, 0.9348, 0.2252, 0.8913, 0.1351, 0.9565, 0.1351, 1.0, 0.1126, 1.0, 0.1126, 0.9565, 0.02269, 0.8913, 0.02269, 0.913, 0.02269, 0.9348, 3.222e-08, 0.9348, 2.148e-08, 0.8913, 0.6982, 0.7391, 0.6982, 0.7609, 0.6757, 0.7609, 0.6757, 0.7391, 0.3379, 0.8696, 0.3379, 0.8913, 0.2478, 0.8913, 0.2478, 0.8696, 0.6982, 0.3696, 0.6982, 0.3478, 0.7883, 0.3478, 0.7883, 0.3696, 0.2252, 0.7391, 0.2252, 0.7609, 0.1802, 0.7609, 0.1351, 0.7609, 0.1351, 0.7391, 0.9555, 0.5435, 0.9555, 0.5652, 0.8654, 0.5652, 0.8654, 0.5435, 0.6982, 0.02174, 0.6982, 2.073e-08, 0.7883, 2.073e-08, 0.7883, 0.02174, 0.7883, 0.7391, 0.7883, 0.7609, 0.6982, 0.7609, 0.6982, 0.7391, 0.3379, 0.8043, 0.3379, 0.8261, 0.2478, 0.8261, 0.2478, 0.8043, 0.8944, 0.1522, 0.8944, 0.1304, 0.9395, 0.1304, 0.9395, 0.1522, 0.2252, 0.6957, 0.2252, 0.7391, 0.1351, 0.7391, 0.1351, 0.6957, 0.2252, 0.9565, 0.2252, 1.0, 0.1351, 1.0, 0.1351, 0.9565, 0.6982, 0.5435, 0.6982, 0.5, 0.7883, 0.5, 0.7883, 0.5435, 0.1126, 0.9565, 0.1126, 1.0, 0.02252, 1.0, 0.02252, 0.9565, 0.6982, 0.06522, 0.6982, 0.02174, 0.7883, 0.02174, 0.7883, 0.06522, 0.7883, 0.9348, 0.7883, 0.9565, 0.6982, 0.9565, 0.6982, 0.9348, 0.9555, 0.4783, 0.9555, 0.5, 0.8654, 0.5, 0.8656, 0.4783, 0.9106, 0.4783, 0.8458, 0.8935, 0.8458, 0.8718, 0.8683, 0.8718, 0.8683, 0.8935, 0.6982, 0.5652, 0.6982, 0.5435, 0.7883, 0.5435, 0.7883, 0.5652, 0.3379, 0.7609, 0.3379, 0.8043, 0.2478, 0.8043, 0.2478, 0.7609, 0.9555, 0.413, 0.9555, 0.4348, 0.9106, 0.4348, 0.8656, 0.4348, 0.8654, 0.413, 0.6982, 0.3261, 0.6982, 0.2826, 0.7883, 0.2826, 0.7883, 0.3261, 0.1126, 0.7391, 0.1126, 0.7609, 0.02252, 0.7609, 0.02252, 0.7391, 0.6982, 0.6739, 0.6982, 0.6304, 0.7883, 0.6304, 0.7883, 0.6739, 0.8494, 0.2826, 0.8494, 0.2609, 0.8944, 0.2609, 0.9395, 0.2609, 0.9395, 0.2826, 0.3379, 0.8913, 0.3379, 0.9348, 0.2478, 0.9348, 0.2478, 0.8913, 0.7883, 0.6957, 0.7883, 0.7391, 0.6982, 0.7391, 0.6982, 0.6957, 0.9173, 0.7826, 0.9173, 0.7391, 0.9398, 0.7391, 0.9398, 0.7826, 0.8413, 0.8261, 0.8413, 0.8696, 0.8188, 0.8696, 0.8188, 0.8261, 0.6982, 0.5, 0.6982, 0.4783, 0.7883, 0.4783, 0.7883, 0.5, 0.6982, 0.1957, 0.6982, 0.1522, 0.7883, 0.1522, 0.7883, 0.1957, 0.8948, 0.6957, 0.9173, 0.6957, 0.9173, 0.7826, 0.8948, 0.7826, 0.9173, 0.7391, 0.9173, 0.7174, 0.9398, 0.7174, 0.9398, 0.7391, 0.6982, 0.3478, 0.6982, 0.3261, 0.7883, 0.3261, 0.7883, 0.3478, 0.8948, 0.7826, 0.9173, 0.7826, 0.9173, 0.8696, 0.8948, 0.8696, 0.6982, 0.1304, 0.6982, 0.08696, 0.7883, 0.08696, 0.7883, 0.1304, 0.1126, 0.8261, 0.1126, 0.8696, 0.02252, 0.8696, 0.02252, 0.8261, 0.7883, 0.9565, 0.7883, 1.0, 0.6982, 1.0, 0.6982, 0.9565, 0.1802, 0.8696, 0.1802, 0.8913, 0.1351, 0.8913, 0.1351, 0.8696, 0.3379, 0.6957, 0.3379, 0.7391, 0.2478, 0.7391, 0.2478, 0.6957, 0.6982, 0.4783, 0.6982, 0.4348, 0.7883, 0.4348, 0.7883, 0.4783, 0.3379, 0.7391, 0.3379, 0.7609, 0.2478, 0.7609, 0.2478, 0.7391, 0.6982, 0.413, 0.6982, 0.3696, 0.7883, 0.3696, 0.7883, 0.413, 0.8109, 0.3478, 0.8109, 0.3261, 0.8159, 0.3261, 0.8159, 0.3478, 0.8109, 0.413, 0.8109, 0.3696, 0.8159, 0.3696, 0.8159, 0.413, 0.8109, 0.3261, 0.8109, 0.2826, 0.8159, 0.2826, 0.8159, 0.3261, 0.8109, 0.02174, 0.8109, 2.073e-08, 0.8159, 2.073e-08, 0.8159, 0.02174, 0.8109, 0.3696, 0.8109, 0.3478, 0.8159, 0.3478, 0.8159, 0.3696, 0.8429, 0.5652, 0.8429, 0.6087, 0.8379, 0.6087, 0.8379, 0.5652, 0.8109, 0.2826, 0.8109, 0.2609, 0.8159, 0.2609, 0.8159, 0.2826, 0.962, 0.06522, 0.962, 0.02174, 0.9671, 0.02174, 0.9671, 0.06522, 0.8109, 0.08696, 0.8109, 0.06522, 0.8159, 0.06522, 0.8159, 0.08696, 0.8109, 0.2609, 0.8109, 0.2174, 0.8159, 0.2174, 0.8159, 0.2609, 0.8429, 0.3478, 0.8429, 0.3696, 0.8379, 0.3696, 0.8379, 0.3478, 0.962, 0.3478, 0.962, 0.3261, 0.9671, 0.3261, 0.9671, 0.3478, 0.8429, 0.6739, 0.8429, 0.6957, 0.8379, 0.6957, 0.8379, 0.6739, 0.8109, 0.6304, 0.8109, 0.6087, 0.8159, 0.6087, 0.8159, 0.6304, 0.8109, 0.6957, 0.8109, 0.6739, 0.8159, 0.6739, 0.8159, 0.6957, 0.8109, 0.2174, 0.8109, 0.1957, 0.8159, 0.1957, 0.8159, 0.2174, 0.8429, 0.3696, 0.8429, 0.413, 0.8379, 0.413, 0.8379, 0.3696, 0.962, 0.3261, 0.962, 0.2826, 0.9671, 0.2826, 0.9671, 0.3261, 0.8109, 0.4348, 0.8109, 0.413, 0.8159, 0.413, 0.8159, 0.4348, 0.8109, 0.1522, 0.8109, 0.1304, 0.8159, 0.1304, 0.8159, 0.1522, 0.8429, 0.4348, 0.8429, 0.4783, 0.8379, 0.4783, 0.8379, 0.4348, 0.962, 0.08696, 0.962, 0.06522, 0.9671, 0.06522, 0.9671, 0.08696, 0.8109, 0.6087, 0.8109, 0.5652, 0.8159, 0.5652, 0.8159, 0.6087, 0.962, 0.02174, 0.962, 0.0, 0.9671, 0.0, 0.9671, 0.02174, 0.8109, 0.1304, 0.8109, 0.08696, 0.8159, 0.08696, 0.8159, 0.1304, 0.8429, 0.413, 0.8429, 0.4348, 0.8379, 0.4348, 0.8379, 0.413, 0.962, 0.2609, 0.962, 0.2174, 0.9671, 0.2174, 0.9671, 0.2609, 0.8109, 0.4783, 0.8109, 0.4348, 0.8159, 0.4348, 0.8159, 0.4783, 0.8109, 0.1957, 0.8109, 0.1522, 0.8159, 0.1522, 0.8159, 0.1957, 0.8429, 0.4783, 0.8429, 0.5, 0.8379, 0.5, 0.8379, 0.4783, 0.962, 0.2826, 0.962, 0.2609, 0.9671, 0.2609, 0.9671, 0.2826, 0.8109, 0.5, 0.8109, 0.4783, 0.8159, 0.4783, 0.8159, 0.5, 0.8109, 0.06522, 0.8109, 0.02174, 0.8159, 0.02174, 0.8159, 0.06522, 0.8109, 0.6739, 0.8109, 0.6304, 0.8159, 0.6304, 0.8159, 0.6739, 0.8429, 0.5435, 0.8429, 0.5652, 0.8379, 0.5652, 0.8379, 0.5435, 0.962, 0.1304, 0.962, 0.08696, 0.9671, 0.08696, 0.9671, 0.1304, 0.8109, 0.5652, 0.8109, 0.5435, 0.8159, 0.5435, 0.8159, 0.5652, 0.8429, 0.6304, 0.8429, 0.6739, 0.8379, 0.6739, 0.8379, 0.6304, 0.8429, 0.5, 0.8429, 0.5435, 0.8379, 0.5435, 0.8379, 0.5, 0.7883, 0.2609, 0.7883, 0.2174, 0.8109, 0.2174, 0.8109, 0.2609, 0.2478, 0.6957, 0.2478, 0.7391, 0.2252, 0.7391, 0.2252, 0.6957, 0.7883, 0.08696, 0.7883, 0.06522, 0.8109, 0.06522, 0.8109, 0.08696, 0.7883, 0.3696, 0.7883, 0.3478, 0.8109, 0.3478, 0.8109, 0.3696, 0.7883, 0.413, 0.7883, 0.3696, 0.8109, 0.3696, 0.8109, 0.413, 0.7883, 0.2826, 0.7883, 0.2609, 0.8109, 0.2609, 0.8109, 0.2826, 0.1351, 0.6957, 0.1351, 0.7391, 0.1126, 0.7391, 0.1126, 0.6957, 0.7883, 0.02174, 0.7883, 2.073e-08, 0.8109, 2.073e-08, 0.8109, 0.02174, 0.02252, 0.6957, 0.02252, 0.7391, 0.0, 0.7391, 0.0, 0.6957, 0.7883, 0.3261, 0.7883, 0.2826, 0.8109, 0.2826, 0.8109, 0.3261, 0.1351, 0.8261, 0.1351, 0.8478, 0.1351, 0.8696, 0.1126, 0.8696, 0.1126, 0.8261, 0.8654, 0.6304, 0.8654, 0.6739, 0.8429, 0.6739, 0.8429, 0.6304, 0.7883, 0.3478, 0.7883, 0.3261, 0.8109, 0.3261, 0.8109, 0.3478, 0.6982, 0.6957, 0.6982, 0.7391, 0.6757, 0.7391, 0.6757, 0.6957, 0.02252, 0.7391, 0.02252, 0.7609, 0.0, 0.7609, 0.0, 0.7391, 0.1351, 0.8696, 0.1351, 0.8913, 0.1126, 0.8913, 0.1126, 0.8696, 0.7883, 0.6739, 0.7883, 0.6304, 0.8109, 0.6304, 0.8109, 0.6739, 0.0, 0.7609, 0.02252, 0.7609, 0.02252, 0.8043, 1.074e-08, 0.8043, 0.1351, 0.8043, 0.1351, 0.8261, 0.1126, 0.8261, 0.1126, 0.8043, 0.2478, 0.8261, 0.2478, 0.8696, 0.2252, 0.8696, 0.2252, 0.8261, 0.6982, 0.8261, 0.6982, 0.8696, 0.6757, 0.8696, 0.6757, 0.8261, 0.962, 0.1522, 0.962, 0.1304, 0.9671, 0.1304, 0.9671, 0.1522, 0.6982, 0.7609, 0.6982, 0.8043, 0.6757, 0.8043, 0.6757, 0.7609, 0.02252, 0.8261, 0.02252, 0.8696, 1.074e-08, 0.8696, 1.074e-08, 0.8261, 0.1351, 0.7609, 0.1351, 0.7826, 0.1351, 0.8043, 0.1126, 0.8043, 0.1126, 0.7609, 0.2478, 0.8696, 0.2478, 0.8913, 0.2252, 0.8913, 0.2252, 0.8696, 0.6982, 0.8043, 0.6982, 0.8261, 0.6757, 0.8261, 0.6757, 0.8043, 0.9395, 0.02174, 0.9395, 1.037e-08, 0.962, 0.0, 0.962, 0.02174, 0.1351, 0.9348, 0.1351, 0.9565, 0.1126, 0.9565, 0.1126, 0.9348, 0.6982, 0.8696, 0.6982, 0.8913, 0.6757, 0.8913, 0.6757, 0.8696, 0.02252, 0.8043, 0.02252, 0.8261, 1.074e-08, 0.8261, 1.074e-08, 0.8043, 0.2478, 0.8043, 0.2478, 0.8261, 0.2252, 0.8261, 0.2252, 0.8043, 0.6982, 0.8913, 0.6982, 0.9348, 0.6757, 0.9348, 0.6757, 0.8913, 0.02252, 0.8696, 0.02269, 0.8913, 2.148e-08, 0.8913, 1.074e-08, 0.8696, 0.1351, 0.8913, 0.1351, 0.913, 0.1351, 0.9348, 0.1126, 0.9348, 0.1126, 0.8913, 0.7883, 0.6957, 0.7883, 0.6739, 0.8109, 0.6739, 0.8109, 0.6957, 0.02269, 0.9348, 0.02252, 0.9565, 3.222e-08, 0.9565, 3.222e-08, 0.9348, 0.9395, 0.06522, 0.9395, 0.02174, 0.962, 0.02174, 0.962, 0.06522, 0.2478, 0.7609, 0.2478, 0.8043, 0.2252, 0.8043, 0.2252, 0.7609, 0.8654, 0.6739, 0.8654, 0.6957, 0.8429, 0.6957, 0.8429, 0.6739, 0.1351, 0.7391, 0.1351, 0.7609, 0.1126, 0.7609, 0.1126, 0.7391, 0.8109, 0.8718, 0.7883, 0.8718, 0.7883, 0.8283, 0.8109, 0.8283, 0.8654, 0.6087, 0.8429, 0.6087, 0.8429, 0.5652, 0.8654, 0.5652, 0.8109, 0.5435, 0.8109, 0.5, 0.8159, 0.5, 0.8159, 0.5435, 0.989, 0.2609, 0.989, 0.3043, 0.978, 0.3043, 0.978, 0.2609, 0.8159, 0.5435, 0.8159, 0.5, 0.8269, 0.5, 0.8269, 0.5435, 0.9671, 0.2174, 0.9671, 0.1957, 0.978, 0.1957, 0.978, 0.2174, 0.989, 0.8478, 0.989, 0.8696, 0.978, 0.8696, 0.978, 0.8478, 0.9671, 0.1957, 0.9671, 0.1522, 0.978, 0.1522, 0.978, 0.1957, 1.0, 0.2609, 1.0, 0.3043, 0.989, 0.3043, 0.989, 0.2609, 0.989, 0.2391, 0.989, 0.2609, 0.978, 0.2609, 0.978, 0.2391, 0.989, 0.6522, 0.989, 0.6739, 0.978, 0.6739, 0.978, 0.6522, 1.0, 0.06522, 1.0, 0.1087, 0.989, 0.1087, 0.989, 0.06522, 0.989, 0.8043, 0.989, 0.8478, 0.978, 0.8478, 0.978, 0.8043, 0.989, 0.5652, 0.989, 0.6087, 0.978, 0.6087, 0.978, 0.5652, 1.0, 0.1957, 1.0, 0.2391, 0.989, 0.2391, 0.989, 0.1957, 0.989, 0.04348, 0.989, 0.06522, 0.978, 0.06522, 0.978, 0.04348, 0.8379, 0.5652, 0.8379, 0.6087, 0.8269, 0.6087, 0.8269, 0.5652, 0.989, 0.3478, 0.989, 0.3696, 0.978, 0.3696, 0.978, 0.3478, 0.8379, 0.6739, 0.8379, 0.6957, 0.8269, 0.6957, 0.8269, 0.6739, 0.989, 0.6739, 0.989, 0.7174, 0.978, 0.7174, 0.978, 0.6739, 0.9671, 0.06522, 0.9671, 0.02174, 0.978, 0.02174, 0.978, 0.06522, 1.0, 0.2391, 1.0, 0.2609, 0.989, 0.2609, 0.989, 0.2391, 0.8159, 0.6957, 0.8159, 0.6739, 0.8269, 0.6739, 0.8269, 0.6957, 0.989, 0.5, 0.989, 0.5435, 0.978, 0.5435, 0.978, 0.5, 1.0, 0.1739, 1.0, 0.1957, 0.989, 0.1957, 0.989, 0.1739, 0.989, 0.1957, 0.989, 0.2391, 0.978, 0.2391, 0.978, 0.1957, 0.989, 0.7174, 0.989, 0.7391, 0.978, 0.7391, 0.978, 0.7174, 1.0, 0.1087, 1.0, 0.1304, 0.989, 0.1304, 0.989, 0.1087, 0.989, 0.1739, 0.989, 0.1957, 0.978, 0.1957, 0.978, 0.1739, 0.989, 0.5435, 0.989, 0.5652, 0.978, 0.5652, 0.978, 0.5435, 0.9671, 0.02174, 0.9671, 0.0, 0.978, 0.0, 0.978, 0.02174, 0.989, 0.1087, 0.989, 0.1304, 0.978, 0.1304, 0.978, 0.1087, 0.989, 0.7826, 0.989, 0.8043, 0.978, 0.8043, 0.978, 0.7826, 0.989, 0.3696, 0.989, 0.413, 0.978, 0.413, 0.978, 0.3696, 1.0, 0.1304, 1.0, 0.1739, 0.989, 0.1739, 0.989, 0.1304, 0.989, 0.06522, 0.989, 0.1087, 0.978, 0.1087, 0.978, 0.06522, 0.989, 0.1304, 0.989, 0.1739, 0.978, 0.1739, 0.978, 0.1304, 0.989, 0.7391, 0.989, 0.7826, 0.978, 0.7826, 0.978, 0.7391, 0.989, 0.413, 0.989, 0.4348, 0.978, 0.4348, 0.978, 0.413, 0.8159, 0.6739, 0.8159, 0.6304, 0.8269, 0.6304, 0.8269, 0.6739, 0.989, 0.4783, 0.989, 0.5, 0.978, 0.5, 0.978, 0.4783, 1.0, 0.04348, 1.0, 0.06522, 0.989, 0.06522, 0.989, 0.04348, 0.989, 0.0, 0.989, 0.04348, 0.978, 0.04348, 0.978, 0.0, 0.6307, 0.6304, 0.6081, 0.6304, 0.5631, 0.6304, 0.5406, 0.6304, 0.4955, 0.6304, 0.473, 0.6304, 0.428, 0.6304, 0.4054, 0.6304, 0.3604, 0.6304, 0.3604, 0.587, 0.3604, 0.5652, 0.3604, 0.5217, 0.3604, 0.5, 0.3604, 0.4565, 0.3604, 0.4348, 0.3604, 0.3913, 0.3604, 0.3696, 0.3604, 0.3261, 0.4054, 0.3261, 0.428, 0.3261, 0.473, 0.3261, 0.4955, 0.3261, 0.5406, 0.3261, 0.5631, 0.3261, 0.6081, 0.3261, 0.6307, 0.3261, 0.6757, 0.3261, 0.6757, 0.3696, 0.6757, 0.3913, 0.6757, 0.4348, 0.6757, 0.4565, 0.6757, 0.5, 0.6757, 0.5217, 0.6757, 0.5652, 0.6757, 0.587, 0.6757, 0.6304, 0.962, 0.1957, 0.962, 0.1522, 0.9671, 0.1522, 0.9671, 0.1957, 0.962, 0.2174, 0.962, 0.1957, 0.9671, 0.1957, 0.9671, 0.2174, 0.8429, 0.6087, 0.8429, 0.6304, 0.8379, 0.6304, 0.8379, 0.6087, 0.3379, 0.6304, 0.3604, 0.6304, 0.3604, 0.6739, 0.3379, 0.6739, 0.3604, 0.413, 0.3379, 0.413, 0.3379, 0.3696, 0.3604, 0.3696, 0.02252, 0.413, 2.148e-08, 0.413, 0.0, 0.3696, 0.02252, 0.3696, 0.3379, 0.4783, 0.3379, 0.4348, 0.3604, 0.4348, 0.3604, 0.4783, 0.3379, 0.4348, 0.3379, 0.413, 0.3604, 0.413, 0.3604, 0.4348, 0.3379, 0.5, 0.3379, 0.4783, 0.3604, 0.4783, 0.3604, 0.5, 0.3379, 0.5652, 0.3379, 0.5435, 0.3604, 0.5435, 0.3604, 0.5652, 0.3379, 0.6304, 0.3379, 0.6087, 0.3604, 0.6087, 0.3604, 0.6304, 0.3379, 0.5435, 0.3379, 0.5, 0.3604, 0.5, 0.3604, 0.5435, 0.3379, 0.6087, 0.3379, 0.5652, 0.3604, 0.5652, 0.3604, 0.6087, 0.3379, 0.6739, 0.3604, 0.6739, 0.3604, 0.6957, 0.3379, 0.6957, 0.1577, 0.6739, 0.2027, 0.6739, 0.2027, 0.6957, 0.1577, 0.6957, 0.1351, 0.6739, 0.1577, 0.6739, 0.1577, 0.6957, 0.1351, 0.6957, 0.2928, 0.6739, 0.3379, 0.6739, 0.3379, 0.6957, 0.2928, 0.6957, 0.2252, 0.6739, 0.2703, 0.6739, 0.2703, 0.6957, 0.2252, 0.6957, 0.06757, 0.6739, 0.06757, 0.6957, 0.02252, 0.6957, 0.02252, 0.6739, 0.0901, 0.6739, 0.1351, 0.6739, 0.1351, 0.6957, 0.0901, 0.6957, 0.2027, 0.6739, 0.2252, 0.6739, 0.2252, 0.6957, 0.2027, 0.6957, 0.06757, 0.6739, 0.0901, 0.6739, 0.0901, 0.6957, 0.06757, 0.6957, 0.2703, 0.6739, 0.2928, 0.6739, 0.2928, 0.6957, 0.2703, 0.6957, 0.02252, 0.6087, 0.02252, 0.6304, 3.222e-08, 0.6304, 3.222e-08, 0.6087, 0.02252, 0.5, 0.02252, 0.5435, 2.148e-08, 0.5435, 2.148e-08, 0.5, 0.02252, 0.6739, 0.02252, 0.6957, 5.37e-08, 0.6957, 5.37e-08, 0.6739, 0.02252, 0.5435, 0.02252, 0.5652, 2.148e-08, 0.5652, 2.148e-08, 0.5435, 0.02252, 0.5652, 0.02252, 0.6087, 3.222e-08, 0.6087, 2.148e-08, 0.5652, 0.02252, 0.4783, 0.02252, 0.5, 2.148e-08, 0.5, 2.148e-08, 0.4783, 0.02252, 0.413, 0.02252, 0.4348, 2.148e-08, 0.4348, 2.148e-08, 0.413, 0.02252, 0.6304, 0.02252, 0.6739, 5.37e-08, 0.6739, 3.222e-08, 0.6304, 0.2703, 0.3696, 0.2252, 0.3696, 0.2252, 0.3478, 0.2703, 0.3478, 0.06757, 0.3696, 0.02252, 0.3696, 0.02252, 0.3478, 0.06757, 0.3478, 0.1577, 0.3696, 0.1351, 0.3696, 0.1351, 0.3478, 0.1577, 0.3478, 0.2928, 0.3696, 0.2703, 0.3696, 0.2703, 0.3478, 0.2928, 0.3478, 0.2027, 0.3696, 0.1577, 0.3696, 0.1577, 0.3478, 0.2027, 0.3478, 0.2252, 0.3696, 0.2027, 0.3696, 0.2027, 0.3478, 0.2252, 0.3478, 0.0901, 0.3696, 0.06757, 0.3696, 0.06757, 0.3478, 0.0901, 0.3478, 0.3379, 0.3696, 0.2928, 0.3696, 0.2928, 0.3478, 0.3379, 0.3478, 0.1351, 0.3696, 0.0901, 0.3696, 0.0901, 0.3478, 0.1351, 0.3478, 0.3604, 0.3696, 0.3379, 0.3696, 0.3379, 0.3478, 0.3604, 0.3478, 0.02252, 0.3696, 0.0, 0.3696, 0.0, 0.3478, 0.02252, 0.3478, 2.148e-08, 0.4348, 0.02252, 0.4348, 0.02252, 0.4783, 2.148e-08, 0.4783, 0.8379, 0.6087, 0.8379, 0.6304, 0.8269, 0.6304, 0.8269, 0.6087, 0.9671, 0.1522, 0.9671, 0.1304, 0.978, 0.1304, 0.978, 0.1522, 0.8159, 0.5652, 0.8159, 0.5435, 0.8269, 0.5435, 0.8269, 0.5652, 0.8379, 0.5, 0.8379, 0.5435, 0.8269, 0.5435, 0.8269, 0.5, 0.9671, 0.1304, 0.9671, 0.08696, 0.978, 0.08696, 0.978, 0.1304, 0.8159, 0.5, 0.8159, 0.4783, 0.8269, 0.4783, 0.8269, 0.5, 0.989, 0.8696, 0.989, 0.913, 0.978, 0.913, 0.978, 0.8696, 0.8379, 0.5435, 0.8379, 0.5652, 0.8269, 0.5652, 0.8269, 0.5435, 0.9671, 0.2826, 0.9671, 0.2609, 0.978, 0.2609, 0.978, 0.2826, 0.8159, 0.4783, 0.8159, 0.4348, 0.8269, 0.4348, 0.8269, 0.4783, 0.8159, 0.06522, 0.8159, 0.02174, 0.8269, 0.02174, 0.8269, 0.06522, 0.8379, 0.4783, 0.8379, 0.5, 0.8269, 0.5, 0.8269, 0.4783, 0.9671, 0.2609, 0.9671, 0.2174, 0.978, 0.2174, 0.978, 0.2609, 0.8159, 0.6087, 0.8159, 0.5652, 0.8269, 0.5652, 0.8269, 0.6087, 0.8159, 0.1957, 0.8159, 0.1522, 0.8269, 0.1522, 0.8269, 0.1957, 0.8379, 0.413, 0.8379, 0.4348, 0.8269, 0.4348, 0.8269, 0.413, 0.9671, 0.08696, 0.9671, 0.06522, 0.978, 0.06522, 0.978, 0.08696, 0.8159, 0.4348, 0.8159, 0.413, 0.8269, 0.413, 0.8269, 0.4348, 0.8159, 0.1304, 0.8159, 0.08696, 0.8269, 0.08696, 0.8269, 0.1304, 0.8379, 0.4348, 0.8379, 0.4783, 0.8269, 0.4783, 0.8269, 0.4348, 0.9671, 0.3261, 0.9671, 0.2826, 0.978, 0.2826, 0.978, 0.3261, 0.8159, 0.6304, 0.8159, 0.6087, 0.8269, 0.6087, 0.8269, 0.6304, 0.8159, 0.1522, 0.8159, 0.1304, 0.8269, 0.1304, 0.8269, 0.1522, 0.8379, 0.3696, 0.8379, 0.413, 0.8269, 0.413, 0.8269, 0.3696, 0.9671, 0.3478, 0.9671, 0.3261, 0.978, 0.3261, 0.978, 0.3478, 0.8159, 0.2174, 0.8159, 0.1957, 0.8269, 0.1957, 0.8269, 0.2174, 0.8379, 0.3478, 0.8379, 0.3696, 0.8269, 0.3696, 0.8269, 0.3478, 0.8159, 0.2609, 0.8159, 0.2174, 0.8269, 0.2174, 0.8269, 0.2609, 0.989, 0.6087, 0.989, 0.6522, 0.978, 0.6522, 0.978, 0.6087, 0.8159, 0.08696, 0.8159, 0.06522, 0.8269, 0.06522, 0.8269, 0.08696, 0.8159, 0.3696, 0.8159, 0.3478, 0.8269, 0.3478, 0.8269, 0.3696, 0.8159, 0.413, 0.8159, 0.3696, 0.8269, 0.3696, 0.8269, 0.413, 0.8159, 0.2826, 0.8159, 0.2609, 0.8269, 0.2609, 0.8269, 0.2826, 0.989, 0.3043, 0.989, 0.3478, 0.978, 0.3478, 0.978, 0.3043, 0.8159, 0.02174, 0.8159, 2.073e-08, 0.8269, 2.073e-08, 0.8269, 0.02174, 1.0, 0.0, 1.0, 0.04348, 0.989, 0.04348, 0.989, 0.0, 0.8159, 0.3261, 0.8159, 0.2826, 0.8269, 0.2826, 0.8269, 0.3261, 0.989, 0.4348, 0.989, 0.4783, 0.978, 0.4783, 0.978, 0.4348, 0.8379, 0.6304, 0.8379, 0.6739, 0.8269, 0.6739, 0.8269, 0.6304, 0.8159, 0.3478, 0.8159, 0.3261, 0.8269, 0.3261, 0.8269, 0.3478, 0.3604, 0.9348, 0.3604, 0.8913, 0.3604, 0.8696, 0.3604, 0.8261, 0.3604, 0.8043, 0.3604, 0.7609, 0.3604, 0.7391, 0.3604, 0.6957, 0.3604, 0.6739, 0.3604, 0.6304, 0.4054, 0.6304, 0.428, 0.6304, 0.473, 0.6304, 0.4955, 0.6304, 0.5406, 0.6304, 0.5631, 0.6304, 0.6081, 0.6304, 0.6307, 0.6304, 0.6757, 0.6304, 0.6757, 0.6739, 0.6757, 0.6957, 0.6757, 0.7391, 0.6757, 0.7609, 0.6757, 0.8043, 0.6757, 0.8261, 0.6757, 0.8696, 0.6757, 0.8913, 0.6757, 0.9348, 0.6307, 0.9348, 0.6081, 0.9348, 0.5631, 0.9348, 0.5406, 0.9348, 0.4955, 0.9348, 0.473, 0.9348, 0.428, 0.9348, 0.4054, 0.9348, 0.8188, 0.8913, 0.8188, 0.8696, 0.8413, 0.8696, 0.8413, 0.8913, 0.9555, 0.4348, 0.9555, 0.4565, 0.9106, 0.4565, 0.9106, 0.4348, 0.9555, 0.4565, 0.9555, 0.4783, 0.9106, 0.4783, 0.9106, 0.4565, 0.8188, 0.913, 0.8188, 0.8913, 0.8413, 0.8913, 0.8413, 0.913, 0.1126, 0.8913, 0.1126, 0.913, 0.06774, 0.913, 0.06774, 0.8913, 0.1126, 0.913, 0.1126, 0.9348, 0.06774, 0.9348, 0.06774, 0.913, 0.8683, 0.85, 0.8683, 0.8718, 0.8458, 0.8718, 0.8458, 0.85, 0.9624, 0.7826, 0.9624, 0.8261, 0.9398, 0.8261, 0.9398, 0.7826, 0.2252, 0.8696, 0.2252, 0.8913, 0.1802, 0.8913, 0.1802, 0.8696, 0.8931, 0.8289, 0.8931, 0.8724, 0.8706, 0.8724, 0.8706, 0.8289, 0.8494, 0.2609, 0.8494, 0.2391, 0.8944, 0.2391, 0.8944, 0.2609, 0.8494, 0.2391, 0.8494, 0.2174, 0.8944, 0.2174, 0.8944, 0.2391, 0.8948, 0.8913, 0.8948, 0.8696, 0.9173, 0.8696, 0.9173, 0.8913, 0.2252, 0.8261, 0.2252, 0.8478, 0.1802, 0.8478, 0.1802, 0.8261, 0.2252, 0.8478, 0.2252, 0.8696, 0.1802, 0.8696, 0.1802, 0.8478, 0.8458, 0.9153, 0.8458, 0.8935, 0.8683, 0.8935, 0.8683, 0.9153, 0.8494, 0.1304, 0.8494, 0.1087, 0.8944, 0.1087, 0.8944, 0.1304, 0.8494, 0.1087, 0.8494, 0.08696, 0.8944, 0.08696, 0.8944, 0.1087, 0.8494, 0.1522, 0.8494, 0.1304, 0.8944, 0.1304, 0.8944, 0.1522, 0.2252, 0.8043, 0.2252, 0.8261, 0.1802, 0.8261, 0.1802, 0.8043, 0.9398, 0.7826, 0.9398, 0.7391, 0.9624, 0.7391, 0.9624, 0.7826, 0.2252, 0.7609, 0.2252, 0.7826, 0.1802, 0.7826, 0.1802, 0.7609, 0.2252, 0.7826, 0.2252, 0.8043, 0.1802, 0.8043, 0.1802, 0.7826, 0.9398, 0.7174, 0.9398, 0.6957, 0.9624, 0.6957, 0.9624, 0.7174, 0.2252, 0.8913, 0.2252, 0.913, 0.1802, 0.913, 0.1802, 0.8913, 0.2252, 0.913, 0.2252, 0.9348, 0.1802, 0.9348, 0.1802, 0.913, 0.8948, 0.913, 0.8948, 0.8913, 0.9173, 0.8913, 0.9173, 0.913, 0.8494, 0.1957, 0.8494, 0.1739, 0.8944, 0.1739, 0.8944, 0.1957, 0.8494, 0.1739, 0.8494, 0.1522, 0.8944, 0.1522, 0.8944, 0.1739, 0.8494, 0.2174, 0.8494, 0.1957, 0.8944, 0.1957, 0.8944, 0.2174, 0.7883, 0.9153, 0.7883, 0.8718, 0.8109, 0.8718, 0.8109, 0.9153, 0.9398, 0.7391, 0.9398, 0.7174, 0.9624, 0.7174, 0.9624, 0.7391, 0.8706, 0.8941, 0.8706, 0.8724, 0.8931, 0.8724, 0.8931, 0.8941, 0.9173, 0.8261, 0.9173, 0.7826, 0.9398, 0.7826, 0.9398, 0.8261, 0.9173, 0.8696, 0.9173, 0.8478, 0.9398, 0.8478, 0.9398, 0.8696, 0.9173, 0.8478, 0.9173, 0.8261, 0.9398, 0.8261, 0.9398, 0.8478, 0.8153, 0.7631, 0.8153, 0.7196, 0.8188, 0.7196, 0.8188, 0.7631, 0.8481, 0.8261, 0.8706, 0.8261, 0.8706, 0.8283, 0.8465, 0.8277, 0.9624, 0.8295, 0.9398, 0.8295, 0.9398, 0.8261, 0.9624, 0.8261, 0.8153, 0.7196, 0.8153, 0.6979, 0.8188, 0.6979, 0.8188, 0.7196, 0.8458, 0.7609, 0.8458, 0.7826, 0.8188, 0.7826, 0.8188, 0.7609, 0.7883, 0.7196, 0.7883, 0.6979, 0.8153, 0.6979, 0.8153, 0.7196, 0.8458, 0.6957, 0.8458, 0.7174, 0.8188, 0.7174, 0.8188, 0.6957, 0.7883, 0.8283, 0.7883, 0.7848, 0.8153, 0.7848, 0.8153, 0.8283, 0.7883, 0.7848, 0.7883, 0.7631, 0.8153, 0.7631, 0.8153, 0.7848, 0.7883, 0.7631, 0.7883, 0.7196, 0.8153, 0.7196, 0.8153, 0.7631, 0.8481, 0.8043, 0.8481, 0.7609, 0.8706, 0.7609, 0.8706, 0.8043, 0.8481, 0.8261, 0.8481, 0.8043, 0.8706, 0.8043, 0.8706, 0.8261, 0.8706, 0.7391, 0.8481, 0.7391, 0.8481, 0.6957, 0.8706, 0.6957, 0.8706, 0.7609, 0.8481, 0.7609, 0.8481, 0.7391, 0.8706, 0.7391, 0.8481, 0.6957, 0.8481, 0.7391, 0.8458, 0.7391, 0.8458, 0.6957, 0.8188, 0.6979, 0.8153, 0.6979, 0.8153, 0.6957, 0.8188, 0.6957, 0.8931, 0.8261, 0.8925, 0.8044, 0.8948, 0.8043, 0.8948, 0.8276, 0.8153, 0.8283, 0.8153, 0.7848, 0.8188, 0.7848, 0.8188, 0.8283, 0.8481, 0.8043, 0.8481, 0.8261, 0.8465, 0.8277, 0.8458, 0.8043, 0.8153, 0.7848, 0.8153, 0.7631, 0.8188, 0.7631, 0.8188, 0.7848, 0.3379, 0.8277, 0.3379, 0.8043, 0.3414, 0.8043, 0.3414, 0.8277, 0.3379, 0.7391, 0.3379, 0.6957, 0.3414, 0.6957, 0.3414, 0.7391, 0.3449, 0.6957, 0.3449, 0.719, 0.3414, 0.719, 0.3414, 0.6957, 0.3379, 0.7609, 0.3379, 0.7391, 0.3414, 0.7391, 0.3414, 0.7609, 0.3379, 0.8043, 0.3379, 0.7609, 0.3414, 0.7609, 0.3414, 0.8043, 0.8481, 0.7391, 0.8481, 0.7609, 0.8458, 0.7609, 0.8458, 0.7391, 0.8906, 0.7392, 0.8893, 0.6957, 0.8916, 0.6957, 0.8929, 0.7391, 0.8706, 0.8267, 0.8931, 0.8261, 0.8948, 0.8276, 0.8707, 0.8289, 0.8912, 0.7609, 0.8906, 0.7392, 0.8929, 0.7391, 0.8935, 0.7608, 0.8481, 0.7609, 0.8481, 0.8043, 0.8458, 0.8043, 0.8458, 0.7609, 0.8925, 0.8044, 0.8912, 0.7609, 0.8935, 0.7608, 0.8948, 0.8043, 0.9624, 0.8295, 0.9624, 0.8261, 0.9647, 0.8261, 0.9647, 0.8295])
me_cube.materials.append(mat_material)
me_cube.materials.append(mat_trim)
me_cube.materials.append(mat_floor)
me_cube.use_remesh_preserve_volume = False
me_cube.use_remesh_preserve_attributes = False
me_cube.use_mirror_vertex_groups = False
me_cube.update()

# ---- objects
ob_cube = bpy.data.objects.new('Cube', me_cube)

# ---- transforms, parenting, visibility, modifiers, constraints
ob_cube.location = (-2.98e-08, -3.217, 2.905)
ob_cube.lock_rotations_4d = False
ob_cube.empty_display_type = 'ARROWS'
ob_cube.lineart.crease_threshold = 0.0

# ---- collection membership
col_collection.objects.link(ob_cube)

# ---- scene / render settings (as saved in the file)
scene.frame_start = 1; scene.frame_end = 250; scene.frame_set(1)
scene.render.engine = 'BLENDER_EEVEE_NEXT'
scene.cycles.use_denoising = False
scene.cycles.samples = 128
scene.cycles.sampling_pattern = 'TABULATED_SOBOL'
scene.cycles.use_adaptive_sampling = False
scene.cycles.use_light_tree = False
scene.view_settings.view_transform = 'Filmic'
bpy.context.view_layer.update()

# ---- added for rendering (the .blend has no active camera and no usable light): camera, sun
cam_auto = bpy.data.cameras.new('AutoCamera')
cam_auto.lens = 50.0
cam_auto.sensor_width = 36.0
cam_auto.clip_end = 1000.0
ob_auto_camera = bpy.data.objects.new('AutoCamera', cam_auto)
scene.collection.objects.link(ob_auto_camera)
ob_auto_camera.location = (21.8369, -26.0655, 20.3748)
ob_auto_camera.rotation_euler = (1.09748, -7.21219e-08, 0.694738)
scene.camera = ob_auto_camera
light_auto_sun = bpy.data.lights.new('AutoSun', 'SUN')
light_auto_sun.energy = 3.0
light_auto_sun.angle = 0.0523599
ob_auto_sun = bpy.data.objects.new('AutoSun', light_auto_sun)
scene.collection.objects.link(ob_auto_sun)
ob_auto_sun.rotation_euler = (0.872665, 0.174533, 0.523599)
bpy.context.view_layer.update()
